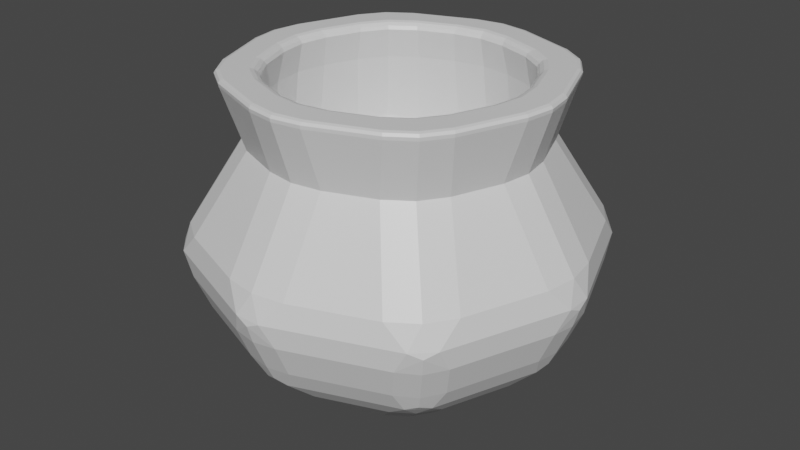 # Source: pot.blend  (saved by Blender 2.93.20; exported with 4.5.12 LTS)
import bpy
from mathutils import Matrix  # noqa: F401  (used for matrix-valued properties, if any)

bpy.ops.wm.read_factory_settings(use_empty=True)
scene = bpy.context.scene
scene.name = 'Scene'

# ---- collections
col_collection = bpy.data.collections.new('Collection'); scene.collection.children.link(col_collection)

# ---- materials (node trees are filled in below, after node groups)
mat_material = bpy.data.materials.new('Material')
mat_material.alpha_threshold = 0.0
mat_material.use_transparent_shadow = False
mat_material.line_color = (0.0, 0.0, 0.0, 1.0)

# ---- material node trees
mat_material.use_nodes = True; mat_material.node_tree.nodes.clear()
_N = mat_material.node_tree.nodes; _L = mat_material.node_tree.links
n0 = _N.new('ShaderNodeOutputMaterial'); n0.name = 'Material Output'; n0.location = (300, 300)
n1 = _N.new('ShaderNodeBsdfPrincipled'); n1.name = 'Principled BSDF'; n1.location = (10, 300)
n1.distribution = 'GGX'
n1.subsurface_method = 'BURLEY'
n1.inputs[2].default_value = 0.4
n1.inputs[3].default_value = 1.45
n1.inputs[27].default_value = (0.0, 0.0, 0.0, 1.0)
n1.inputs[28].default_value = 1.0
_L.new(n1.outputs[0], n0.inputs[0])
n0.is_active_output = True

# ---- world
world_world = bpy.data.worlds.new('World'); scene.world = world_world
world_world.use_nodes = True; world_world.node_tree.nodes.clear()
_N = world_world.node_tree.nodes; _L = world_world.node_tree.links
n0 = _N.new('ShaderNodeOutputWorld'); n0.name = 'World Output'; n0.location = (300, 300)
n1 = _N.new('ShaderNodeBackground'); n1.name = 'Background'; n1.location = (10, 300)
n1.inputs[0].default_value = (0.05088, 0.05088, 0.05088, 1.0)
_L.new(n1.outputs[0], n0.inputs[0])
n0.is_active_output = True
world_world.color = (0.05088, 0.05088, 0.05088)
world_world.use_sun_shadow = False
world_world.sun_shadow_jitter_overblur = 0.0

# ---- meshes
me_cube = bpy.data.meshes.new('Cube')
me_cube.from_pydata([(0.0, 0.0, 0.0), (0.7337, 0.5797, 0.6062), (0.5797, 0.7337, 0.6062), (0.6687, 0.6687, 0.5987), (0.6885, 0.6885, 0.6858), (0.6405, 0.7286, 0.7149), (0.7286, 0.6405, 0.7149), (0.6848, 0.5308, 0.4484), (0.5308, 0.6848, 0.4484), (0.6211, 0.5388, 0.3483), (0.5958, 0.5958, 0.3706), (0.5388, 0.6211, 0.3483), (0.6198, 0.6198, 0.4409), (-0.6848, -0.5308, 0.4484), (-0.5308, -0.6848, 0.4484), (-0.6211, -0.5388, 0.3483), (-0.5958, -0.5958, 0.3706), (-0.5388, -0.6211, 0.3483), (-0.6198, -0.6198, 0.4409), (-0.7337, -0.5797, 0.6062), (-0.5797, -0.7337, 0.6062), (-0.6687, -0.6687, 0.5987), (-0.6885, -0.6885, 0.6858), (-0.6405, -0.7286, 0.7149), (-0.7286, -0.6405, 0.7149), (0.5797, -0.7337, 0.6062), (0.7337, -0.5797, 0.6062), (0.6687, -0.6687, 0.5987), (0.6885, -0.6885, 0.6858), (0.7286, -0.6405, 0.7149), (0.6405, -0.7286, 0.7149), (0.5308, -0.6848, 0.4484), (0.6848, -0.5308, 0.4484), (0.5388, -0.6211, 0.3483), (0.5958, -0.5958, 0.3706), (0.6211, -0.5388, 0.3483), (0.6198, -0.6198, 0.4409), (-0.5797, 0.7337, 0.6062), (-0.7337, 0.5797, 0.6062), (-0.6687, 0.6687, 0.5987), (-0.6885, 0.6885, 0.6858), (-0.7286, 0.6405, 0.7149), (-0.6405, 0.7286, 0.7149), (-0.5308, 0.6848, 0.4484), (-0.6848, 0.5308, 0.4484), (-0.5388, 0.6211, 0.3483), (-0.5958, 0.5958, 0.3706), (-0.6211, 0.5388, 0.3483), (-0.6198, 0.6198, 0.4409), (-0.1112, 0.8437, 0.4484), (0.1112, 0.8437, 0.4484), (-0.05886, 0.8029, 0.3483), (-3.734e-09, 0.8241, 0.3708), (-7.173e-09, 0.8585, 0.4421), (0.05886, 0.8029, 0.3483), (0.1112, 0.9112, 0.6062), (-0.1112, 0.9112, 0.6062), (7.173e-09, 0.9259, 0.5999), (-1.691e-09, 0.9522, 0.6861), (-0.06233, 0.9476, 0.7149), (0.06233, 0.9476, 0.7149), (0.1112, -0.8437, 0.4484), (-0.1112, -0.8437, 0.4484), (0.05886, -0.8029, 0.3483), (3.734e-09, -0.8241, 0.3708), (7.173e-09, -0.8585, 0.4421), (-0.05886, -0.8029, 0.3483), (-0.1112, -0.9112, 0.6062), (0.1112, -0.9112, 0.6062), (-7.173e-09, -0.9259, 0.5999), (1.691e-09, -0.9522, 0.6861), (0.06233, -0.9476, 0.7149), (-0.06233, -0.9476, 0.7149), (0.8437, 0.1112, 0.4484), (0.8437, -0.1112, 0.4484), (0.8029, 0.05886, 0.3483), (0.8241, 3.734e-09, 0.3708), (0.8585, 7.173e-09, 0.4421), (0.8029, -0.05886, 0.3483), (0.9112, -0.1112, 0.6062), (0.9112, 0.1112, 0.6062), (0.9259, -7.173e-09, 0.5999), (0.9522, 1.691e-09, 0.6861), (0.9476, 0.06233, 0.7149), (0.9476, -0.06233, 0.7149), (-0.8437, -0.1112, 0.4484), (-0.8437, 0.1112, 0.4484), (-0.8029, -0.05886, 0.3483), (-0.8241, -3.734e-09, 0.3708), (-0.8585, -7.173e-09, 0.4421), (-0.8029, 0.05886, 0.3483), (-0.9112, 0.1112, 0.6062), (-0.9112, -0.1112, 0.6062), (-0.9259, 7.173e-09, 0.5999), (-0.9522, -1.691e-09, 0.6861), (-0.9476, -0.06233, 0.7149), (-0.9476, 0.06233, 0.7149), (0.5614, 0.3677, 1.215), (0.3677, 0.5614, 1.215), (0.4826, 0.4826, 1.215), (-0.5614, -0.3677, 1.215), (-0.3677, -0.5614, 1.215), (-0.4826, -0.4826, 1.215), (0.3677, -0.5614, 1.215), (0.5614, -0.3677, 1.215), (0.4826, -0.4826, 1.215), (-0.3677, 0.5614, 1.215), (-0.5614, 0.3677, 1.215), (-0.4826, 0.4826, 1.215), (0.1398, 0.6477, 1.215), (-0.1398, 0.6477, 1.215), (7.257e-09, 0.6697, 1.215), (-0.1398, -0.6477, 1.215), (0.1398, -0.6477, 1.215), (-6.482e-09, -0.6697, 1.215), (0.6477, -0.1398, 1.215), (0.6477, 0.1398, 1.215), (0.6697, -7.233e-09, 1.215), (-0.6477, 0.1398, 1.215), (-0.6477, -0.1398, 1.215), (-0.6697, 6.507e-09, 1.215), (-0.1516, 0.5873, 1.355), (0.1516, 0.5873, 1.355), (-6.932e-09, 0.6111, 1.355), (-0.13, -0.13, 0.6361), (0.13, -0.13, 0.6361), (0.13, 0.13, 0.6361), (-0.13, 0.13, 0.6361), (7.451e-09, -0.1543, 0.6093), (5.355e-09, -5.588e-09, 0.5487), (0.1543, 7.451e-09, 0.6093), (9.327e-09, 0.1543, 0.6093), (-0.1543, 9.327e-09, 0.6093), (-0.1517, -0.6321, 1.025), (0.1517, -0.6321, 1.025), (7.946e-12, -0.6559, 1.025), (0.1517, 0.6321, 1.025), (-0.1517, 0.6321, 1.025), (7.946e-12, 0.6559, 1.025), (0.6321, -0.1517, 1.025), (0.6321, 0.1517, 1.025), (0.6559, -7.946e-12, 1.025), (-0.6321, 0.1517, 1.025), (-0.6321, -0.1517, 1.025), (-0.6559, -7.946e-12, 1.025), (-0.5576, -0.3482, 1.025), (-0.3482, -0.5576, 1.025), (-0.4725, -0.4725, 1.025), (0.3482, -0.5576, 1.025), (0.5576, -0.3482, 1.025), (0.4725, -0.4725, 1.025), (-0.3482, 0.5576, 1.025), (-0.5576, 0.3482, 1.025), (-0.4725, 0.4725, 1.025), (0.5576, 0.3482, 1.025), (0.3482, 0.5576, 1.025), (0.4725, 0.4725, 1.025), (-0.3156, 0.5252, 1.355), (-0.5252, 0.3156, 1.355), (-0.4399, 0.4399, 1.355), (-0.5873, -0.1516, 1.355), (-0.5873, 0.1516, 1.355), (-0.6111, -7.969e-09, 1.355), (-0.5252, -0.3156, 1.355), (-0.3156, -0.5252, 1.355), (-0.4399, -0.4399, 1.355), (0.3156, 0.5252, 1.355), (0.5252, 0.3156, 1.355), (0.4399, 0.4399, 1.355), (0.5873, -0.1516, 1.355), (0.5873, 0.1516, 1.355), (0.6111, 6.932e-09, 1.355), (0.5252, -0.3156, 1.355), (0.3156, -0.5252, 1.355), (0.4399, -0.4399, 1.355), (0.1516, -0.5873, 1.355), (-0.1516, -0.5873, 1.355), (7.969e-09, -0.6111, 1.355), (0.5356, 0.7456, 0.8229), (0.7456, 0.5356, 0.8229), (0.7285, 0.6406, 0.715), (0.6406, 0.7285, 0.715), (0.6601, 0.6601, 0.8229), (-0.5356, -0.7456, 0.8229), (-0.7456, -0.5356, 0.8229), (-0.7285, -0.6406, 0.715), (-0.6406, -0.7285, 0.715), (-0.6601, -0.6601, 0.8229), (0.7456, -0.5356, 0.8229), (0.5356, -0.7456, 0.8229), (0.6406, -0.7285, 0.715), (0.7285, -0.6406, 0.715), (0.6601, -0.6601, 0.8229), (-0.7456, 0.5356, 0.8229), (-0.5356, 0.7456, 0.8229), (-0.6406, 0.7285, 0.715), (-0.7285, 0.6406, 0.715), (-0.6601, 0.6601, 0.8229), (-0.1516, 0.891, 0.8229), (0.1516, 0.891, 0.8229), (0.06231, 0.9476, 0.715), (-0.06231, 0.9476, 0.715), (0.0, 0.9148, 0.8229), (0.1516, -0.891, 0.8229), (-0.1516, -0.891, 0.8229), (-0.06231, -0.9476, 0.715), (0.06231, -0.9476, 0.715), (0.0, -0.9148, 0.8229), (0.891, 0.1516, 0.8229), (0.891, -0.1516, 0.8229), (0.9476, -0.06231, 0.715), (0.9476, 0.06231, 0.715), (0.9148, 0.0, 0.8229), (-0.891, -0.1516, 0.8229), (-0.891, 0.1516, 0.8229), (-0.9476, 0.06231, 0.715), (-0.9476, -0.06231, 0.715), (-0.9148, 0.0, 0.8229), (0.0, 0.3139, 0.0), (0.0, -0.3139, 0.0), (-0.3139, 0.0, 0.0), (0.3139, 0.0, 0.0), (0.5831, 0.4269, 0.2611), (0.4269, 0.5831, 0.2611), (0.5388, 0.6182, 0.3452), (0.6182, 0.5388, 0.3452), (0.5195, 0.5195, 0.2611), (-0.5831, -0.4269, 0.2611), (-0.4269, -0.5831, 0.2611), (-0.5388, -0.6182, 0.3452), (-0.6182, -0.5388, 0.3452), (-0.5195, -0.5195, 0.2611), (0.4269, -0.5831, 0.2611), (0.5831, -0.4269, 0.2611), (0.6182, -0.5388, 0.3452), (0.5388, -0.6182, 0.3452), (0.5195, -0.5195, 0.2611), (-0.4269, 0.5831, 0.2611), (-0.5831, 0.4269, 0.2611), (-0.6182, 0.5388, 0.3452), (-0.5388, 0.6182, 0.3452), (-0.5195, 0.5195, 0.2611), (0.1116, 0.7025, 0.2611), (-0.1116, 0.7025, 0.2611), (-0.05622, 0.8003, 0.3443), (0.05622, 0.8003, 0.3443), (0.0, 0.72, 0.2611), (-0.1116, -0.7025, 0.2611), (0.1116, -0.7025, 0.2611), (0.05622, -0.8003, 0.3443), (-0.05622, -0.8003, 0.3443), (0.0, -0.72, 0.2611), (0.7025, -0.1116, 0.2611), (0.7025, 0.1116, 0.2611), (0.8003, 0.05622, 0.3443), (0.8003, -0.05622, 0.3443), (0.72, 0.0, 0.2611), (-0.7025, 0.1116, 0.2611), (-0.7025, -0.1116, 0.2611), (-0.8003, -0.05622, 0.3443), (-0.8003, 0.05622, 0.3443), (-0.72, 0.0, 0.2611), (0.3361, 0.5239, 1.531), (0.3046, 0.4922, 1.497), (0.3226, 0.5103, 1.526), (0.311, 0.4987, 1.514), (0.4922, 0.3046, 1.497), (0.5239, 0.3361, 1.531), (0.4987, 0.311, 1.514), (0.5103, 0.3226, 1.526), (0.4475, 0.4475, 1.531), (0.4159, 0.4159, 1.497), (0.4339, 0.4339, 1.526), (0.4224, 0.4224, 1.514), (0.5239, -0.3361, 1.531), (0.4922, -0.3046, 1.497), (0.5103, -0.3226, 1.526), (0.4987, -0.311, 1.514), (0.3046, -0.4922, 1.497), (0.3361, -0.5239, 1.531), (0.311, -0.4987, 1.514), (0.3226, -0.5103, 1.526), (0.4475, -0.4475, 1.531), (0.4159, -0.4159, 1.497), (0.4339, -0.4339, 1.526), (0.4224, -0.4224, 1.514), (-0.5239, 0.3361, 1.531), (-0.4922, 0.3046, 1.497), (-0.5103, 0.3226, 1.526), (-0.4987, 0.311, 1.514), (-0.3046, 0.4922, 1.497), (-0.3361, 0.5239, 1.531), (-0.311, 0.4987, 1.514), (-0.3226, 0.5103, 1.526), (-0.4475, 0.4475, 1.531), (-0.4159, 0.4159, 1.497), (-0.4339, 0.4339, 1.526), (-0.4224, 0.4224, 1.514), (-0.3361, -0.5239, 1.531), (-0.3046, -0.4922, 1.497), (-0.3226, -0.5103, 1.526), (-0.311, -0.4987, 1.514), (-0.4922, -0.3046, 1.497), (-0.5239, -0.3361, 1.531), (-0.4987, -0.311, 1.514), (-0.5103, -0.3226, 1.526), (-0.4475, -0.4475, 1.531), (-0.4159, -0.4159, 1.497), (-0.4339, -0.4339, 1.526), (-0.4224, -0.4224, 1.514), (0.1356, -0.5999, 1.531), (0.1356, -0.5562, 1.497), (0.1356, -0.5811, 1.526), (0.1356, -0.5652, 1.514), (-0.1356, -0.5562, 1.497), (-0.1356, -0.5999, 1.531), (-0.1356, -0.5652, 1.514), (-0.1356, -0.5811, 1.526), (1.487e-09, -0.5775, 1.497), (-1.388e-11, -0.6211, 1.531), (7.209e-10, -0.5864, 1.514), (1.749e-10, -0.6024, 1.526), (0.1356, 0.5562, 1.497), (0.1356, 0.5999, 1.531), (0.1356, 0.5652, 1.514), (0.1356, 0.5811, 1.526), (-0.1356, 0.5999, 1.531), (-0.1356, 0.5562, 1.497), (-0.1356, 0.5811, 1.526), (-0.1356, 0.5652, 1.514), (-1.388e-11, 0.6211, 1.531), (-1.321e-09, 0.5775, 1.497), (-1.891e-10, 0.6024, 1.526), (-6.831e-10, 0.5864, 1.514), (0.5999, 0.1356, 1.531), (0.5562, 0.1356, 1.497), (0.5811, 0.1356, 1.526), (0.5652, 0.1356, 1.514), (0.5562, -0.1356, 1.497), (0.5999, -0.1356, 1.531), (0.5652, -0.1356, 1.514), (0.5811, -0.1356, 1.526), (0.5775, 4.6e-10, 1.497), (0.6211, -8.468e-10, 1.531), (0.5864, -1.775e-10, 1.514), (0.6024, -6.716e-10, 1.526), (-0.5562, 0.1356, 1.497), (-0.5999, 0.1356, 1.531), (-0.5652, 0.1356, 1.514), (-0.5811, 0.1356, 1.526), (-0.5999, -0.1356, 1.531), (-0.5562, -0.1356, 1.497), (-0.5811, -0.1356, 1.526), (-0.5652, -0.1356, 1.514), (-0.6211, -8.468e-10, 1.531), (-0.5775, -2.348e-09, 1.497), (-0.6024, -1.036e-09, 1.526), (-0.5864, -1.582e-09, 1.514), (0.1356, -0.7401, 1.499), (0.1356, -0.719, 1.531), (0.1356, -0.7424, 1.515), (0.1356, -0.7347, 1.527), (-0.1356, -0.719, 1.531), (-0.1356, -0.7401, 1.499), (-0.1356, -0.7347, 1.527), (-0.1356, -0.7424, 1.515), (-7.744e-10, -0.7614, 1.499), (-2.872e-11, -0.7403, 1.531), (-3.971e-10, -0.7637, 1.515), (-1.371e-10, -0.756, 1.527), (-0.4378, -0.6256, 1.499), (-0.4225, -0.6103, 1.531), (-0.4395, -0.6273, 1.515), (-0.4339, -0.6217, 1.527), (-0.6103, -0.4225, 1.531), (-0.6256, -0.4378, 1.499), (-0.6217, -0.4339, 1.527), (-0.6273, -0.4395, 1.515), (-0.534, -0.534, 1.531), (-0.5492, -0.5492, 1.499), (-0.5453, -0.5453, 1.527), (-0.5509, -0.5509, 1.515), (0.7401, 0.1356, 1.499), (0.719, 0.1356, 1.531), (0.7424, 0.1356, 1.515), (0.7347, 0.1356, 1.527), (0.719, -0.1356, 1.531), (0.7401, -0.1356, 1.499), (0.7347, -0.1356, 1.527), (0.7424, -0.1356, 1.515), (0.7614, -1.569e-09, 1.499), (0.7403, -8.319e-10, 1.531), (0.7637, -1.192e-09, 1.515), (0.756, -9.316e-10, 1.527), (0.6256, -0.4378, 1.499), (0.6103, -0.4225, 1.531), (0.6273, -0.4395, 1.515), (0.6217, -0.4339, 1.527), (0.4225, -0.6103, 1.531), (0.4378, -0.6256, 1.499), (0.4339, -0.6217, 1.527), (0.4395, -0.6273, 1.515), (0.5492, -0.5492, 1.499), (0.534, -0.534, 1.531), (0.5509, -0.5509, 1.515), (0.5453, -0.5453, 1.527), (-0.7401, -0.1356, 1.499), (-0.719, -0.1356, 1.531), (-0.7424, -0.1356, 1.515), (-0.7347, -0.1356, 1.527), (-0.719, 0.1356, 1.531), (-0.7401, 0.1356, 1.499), (-0.7347, 0.1356, 1.527), (-0.7424, 0.1356, 1.515), (-0.7614, -8.624e-11, 1.499), (-0.7403, -8.319e-10, 1.531), (-0.7637, -4.635e-10, 1.515), (-0.756, -7.236e-10, 1.527), (-0.6256, 0.4378, 1.499), (-0.6103, 0.4225, 1.531), (-0.6273, 0.4395, 1.515), (-0.6217, 0.4339, 1.527), (-0.4225, 0.6103, 1.531), (-0.4378, 0.6256, 1.499), (-0.4339, 0.6217, 1.527), (-0.4395, 0.6273, 1.515), (-0.5492, 0.5492, 1.499), (-0.534, 0.534, 1.531), (-0.5509, 0.5509, 1.515), (-0.5453, 0.5453, 1.527), (-0.1356, 0.7401, 1.499), (-0.1356, 0.719, 1.531), (-0.1356, 0.7424, 1.515), (-0.1356, 0.7347, 1.527), (0.1356, 0.719, 1.531), (0.1356, 0.7401, 1.499), (0.1356, 0.7347, 1.527), (0.1356, 0.7424, 1.515), (7.082e-10, 0.7614, 1.499), (-2.872e-11, 0.7403, 1.531), (3.309e-10, 0.7637, 1.515), (7.09e-11, 0.756, 1.527), (0.4378, 0.6256, 1.499), (0.4225, 0.6103, 1.531), (0.4395, 0.6273, 1.515), (0.4339, 0.6217, 1.527), (0.6103, 0.4225, 1.531), (0.6256, 0.4378, 1.499), (0.6217, 0.4339, 1.527), (0.6273, 0.4395, 1.515), (0.5492, 0.5492, 1.499), (0.534, 0.534, 1.531), (0.5509, 0.5509, 1.515), (0.5453, 0.5453, 1.527), (0.1802, 0.2511, 7.163e-09), (0.2511, 0.4073, 0.06099), (0.1961, 0.3096, 0.008171), (0.222, 0.3668, 0.0305), (0.2511, 0.1802, -3.301e-08), (0.4073, 0.2511, 0.06099), (0.3096, 0.1961, 0.008171), (0.3668, 0.222, 0.0305), (0.2222, 0.2222, 6.209e-09), (0.3438, 0.3438, 0.06095), (0.2634, 0.2634, 0.008166), (0.3079, 0.3079, 0.03047), (0.2511, -0.1802, 7.163e-09), (0.4073, -0.2511, 0.06099), (0.3096, -0.1961, 0.008171), (0.3668, -0.222, 0.0305), (0.1802, -0.2511, -3.301e-08), (0.2511, -0.4073, 0.06099), (0.1961, -0.3096, 0.008171), (0.222, -0.3668, 0.0305), (0.2222, -0.2222, 6.209e-09), (0.3438, -0.3438, 0.06095), (0.2634, -0.2634, 0.008166), (0.3079, -0.3079, 0.03047), (-0.2511, 0.1802, 7.163e-09), (-0.4073, 0.2511, 0.06099), (-0.3096, 0.1961, 0.008171), (-0.3668, 0.222, 0.0305), (-0.1802, 0.2511, -3.301e-08), (-0.2511, 0.4073, 0.06099), (-0.1961, 0.3096, 0.008171), (-0.222, 0.3668, 0.0305), (-0.2222, 0.2222, 6.209e-09), (-0.3438, 0.3438, 0.06095), (-0.2634, 0.2634, 0.008166), (-0.3079, 0.3079, 0.03047), (-0.1802, -0.2511, 7.163e-09), (-0.2511, -0.4073, 0.06099), (-0.1961, -0.3096, 0.008171), (-0.222, -0.3668, 0.0305), (-0.2511, -0.1802, -3.301e-08), (-0.4073, -0.2511, 0.06099), (-0.3096, -0.1961, 0.008171), (-0.3668, -0.222, 0.0305), (-0.2222, -0.2222, 6.209e-09), (-0.3438, -0.3438, 0.06095), (-0.2634, -0.2634, 0.008166), (-0.3079, -0.3079, 0.03047), (-0.005007, 0.3171, 0.0), (-0.1116, 0.4602, 0.06102), (-0.05828, 0.3616, 0.008175), (-0.09728, 0.414, 0.03051), (0.1116, 0.4602, 0.06102), (0.005007, 0.3171, 0.0), (0.09728, 0.414, 0.03051), (0.05828, 0.3616, 0.008175), (0.0, 0.4777, 0.06101), (0.0, 0.3175, 0.0), (0.0, 0.4292, 0.0305), (0.0, 0.3706, 0.008173), (0.005007, -0.3171, 0.0), (0.1116, -0.4602, 0.06102), (0.05828, -0.3616, 0.008175), (0.09728, -0.414, 0.03051), (-0.1116, -0.4602, 0.06102), (-0.005007, -0.3171, 0.0), (-0.09728, -0.414, 0.03051), (-0.05828, -0.3616, 0.008175), (0.0, -0.4777, 0.06101), (0.0, -0.3175, 0.0), (0.0, -0.4292, 0.0305), (0.0, -0.3706, 0.008173), (-0.3171, -0.005007, 0.0), (-0.4602, -0.1116, 0.06102), (-0.3616, -0.05828, 0.008175), (-0.414, -0.09728, 0.03051), (-0.4602, 0.1116, 0.06102), (-0.3171, 0.005007, 0.0), (-0.414, 0.09728, 0.03051), (-0.3616, 0.05828, 0.008175), (-0.4777, 0.0, 0.06101), (-0.3175, 0.0, 0.0), (-0.4292, 0.0, 0.0305), (-0.3706, 0.0, 0.008173), (0.3171, 0.005007, 0.0), (0.4602, 0.1116, 0.06102), (0.3616, 0.05828, 0.008175), (0.414, 0.09728, 0.03051), (0.4602, -0.1116, 0.06102), (0.3171, -0.005007, 0.0), (0.414, -0.09728, 0.03051), (0.3616, -0.05828, 0.008175), (0.4777, 0.0, 0.06101), (0.3175, 0.0, 0.0), (0.4292, 0.0, 0.0305), (0.3706, 0.0, 0.008173)], [], [(170, 167, 154, 140), (184, 100, 119, 213), (194, 106, 110, 198), (0, 221, 543, 466, 474, 470, 514, 219), (189, 103, 113, 203), (179, 97, 116, 208), (9, 75, 254, 253, 222, 225), (390, 117, 116, 382), (7, 1, 80, 73), (214, 118, 107, 193), (438, 111, 110, 430), (31, 25, 68, 61), (121, 157, 151, 137), (43, 37, 56, 49), (13, 19, 92, 85), (204, 112, 101, 183), (209, 115, 104, 188), (74, 79, 26, 32), (475, 236, 232, 471), (487, 241, 237, 483), (86, 91, 38, 44), (499, 231, 227, 495), (491, 228, 231, 499), (426, 108, 107, 418), (526, 220, 0, 219, 519, 490, 498, 494), (402, 105, 104, 394), (139, 125, 134, 148, 150, 149), (166, 122, 136, 155), (478, 486, 482, 502, 218, 0, 220, 531), (363, 112, 114, 366), (62, 67, 20, 14), (502, 511, 218), (50, 55, 2, 8), (479, 238, 241, 487), (467, 233, 236, 475), (450, 99, 98, 442), (463, 226, 222, 459), (101, 370, 379, 102), (200, 199, 178, 181, 5, 60), (303, 350, 407, 374), (279, 310, 359, 398), (291, 326, 431, 422), (267, 334, 383, 446), (173, 278, 283, 174), (295, 159, 157, 290), (167, 266, 271, 168), (307, 165, 163, 302), (164, 176, 133, 146), (137, 151, 153, 152, 142, 127), (124, 143, 145, 147, 146, 133), (154, 156, 155, 136, 126, 140), (158, 161, 142, 152), (172, 169, 139, 149), (160, 163, 145, 143), (175, 173, 148, 134), (359, 310, 319, 367), (299, 164, 165, 307), (294, 427, 419, 286), (282, 403, 395, 274), (387, 115, 117, 390), (306, 378, 371, 298), (174, 283, 275, 172), (287, 158, 159, 295), (1, 3, 4, 6), (2, 5, 4, 3), (180, 179, 208, 211, 83, 6), (7, 9, 10, 12), (54, 11, 224, 223, 242, 245), (8, 12, 10, 11), (13, 15, 16, 18), (66, 17, 229, 228, 247, 250), (14, 18, 16, 17), (19, 21, 22, 24), (20, 23, 22, 21), (185, 184, 213, 216, 95, 24), (25, 27, 28, 30), (26, 29, 28, 27), (190, 189, 203, 206, 71, 30), (31, 33, 34, 36), (78, 35, 234, 233, 252, 255), (32, 36, 34, 35), (37, 39, 40, 42), (38, 41, 40, 39), (195, 194, 198, 201, 59, 42), (43, 45, 46, 48), (90, 47, 239, 238, 257, 260), (44, 48, 46, 47), (250, 249, 63, 64, 66), (49, 53, 52, 51), (50, 54, 52, 53), (55, 57, 58, 60), (56, 59, 58, 57), (206, 205, 72, 70, 71), (255, 254, 75, 76, 78), (61, 65, 64, 63), (62, 66, 64, 65), (67, 69, 70, 72), (68, 71, 70, 69), (211, 210, 84, 82, 83), (260, 259, 87, 88, 90), (73, 77, 76, 75), (74, 78, 76, 77), (79, 81, 82, 84), (80, 83, 82, 81), (216, 215, 96, 94, 95), (85, 89, 88, 87), (86, 90, 88, 89), (91, 93, 94, 96), (92, 95, 94, 93), (1, 7, 12, 3), (3, 12, 8, 2), (14, 20, 21, 18), (18, 21, 19, 13), (25, 31, 36, 27), (27, 36, 32, 26), (37, 43, 48, 39), (39, 48, 44, 38), (50, 8, 11, 54), (15, 87, 259, 258, 227, 230), (181, 180, 6, 4, 5), (60, 5, 2, 55), (74, 32, 35, 78), (45, 51, 244, 243, 237, 240), (191, 190, 30, 28, 29), (84, 29, 26, 79), (86, 44, 47, 90), (245, 244, 51, 52, 54), (196, 195, 42, 40, 41), (96, 41, 38, 91), (62, 14, 17, 66), (33, 63, 249, 248, 232, 235), (186, 185, 24, 22, 23), (72, 23, 20, 67), (43, 49, 51, 45), (240, 239, 47, 46, 45), (201, 200, 60, 58, 59), (42, 59, 56, 37), (31, 61, 63, 33), (235, 234, 35, 34, 33), (215, 214, 193, 196, 41, 96), (30, 71, 68, 25), (67, 62, 65, 69), (69, 65, 61, 68), (55, 50, 53, 57), (57, 53, 49, 56), (7, 73, 75, 9), (225, 224, 11, 10, 9), (205, 204, 183, 186, 23, 72), (6, 83, 80, 1), (13, 85, 87, 15), (230, 229, 17, 16, 15), (210, 209, 188, 191, 29, 84), (24, 95, 92, 19), (91, 86, 89, 93), (93, 89, 85, 92), (79, 74, 77, 81), (81, 77, 73, 80), (199, 109, 98, 178), (124, 128, 129, 132), (125, 130, 129, 128), (126, 131, 129, 130), (127, 132, 129, 131), (178, 182, 179, 180, 181), (183, 187, 184, 185, 186), (188, 192, 189, 190, 191), (193, 197, 194, 195, 196), (198, 202, 199, 200, 201), (203, 207, 204, 205, 206), (208, 212, 209, 210, 211), (213, 217, 214, 215, 216), (102, 379, 375, 100), (100, 375, 406, 119), (447, 97, 99, 450), (414, 120, 119, 406), (399, 103, 105, 402), (106, 423, 430, 110), (423, 106, 108, 426), (109, 435, 442, 98), (435, 109, 111, 438), (112, 363, 370, 101), (103, 399, 358, 113), (439, 330, 323, 434), (383, 334, 343, 391), (158, 152, 153, 159), (159, 153, 151, 157), (415, 354, 347, 410), (366, 114, 113, 358), (115, 387, 394, 104), (97, 447, 382, 116), (118, 411, 418, 107), (411, 118, 120, 414), (164, 146, 147, 165), (165, 147, 145, 163), (177, 318, 311, 175), (122, 322, 331, 123), (351, 302, 163, 160), (315, 298, 371, 362), (335, 170, 171, 342), (161, 346, 355, 162), (311, 278, 173, 175), (339, 274, 395, 386), (162, 355, 351, 160), (407, 350, 354, 415), (327, 290, 157, 121), (347, 286, 419, 410), (123, 331, 327, 121), (431, 326, 330, 439), (335, 266, 167, 170), (323, 262, 443, 434), (124, 133, 135, 128), (128, 135, 134, 125), (137, 127, 131, 138), (138, 131, 126, 136), (125, 139, 141, 130), (130, 141, 140, 126), (143, 124, 132, 144), (144, 132, 127, 142), (267, 446, 451, 270), (263, 322, 122, 166), (170, 140, 141, 171), (171, 141, 139, 169), (279, 398, 403, 282), (275, 338, 169, 172), (367, 319, 315, 362), (176, 314, 318, 177), (136, 122, 123, 138), (138, 123, 121, 137), (287, 346, 161, 158), (291, 422, 427, 294), (142, 161, 162, 144), (144, 162, 160, 143), (299, 314, 176, 164), (303, 374, 378, 306), (154, 167, 168, 156), (156, 168, 166, 155), (342, 171, 169, 338), (391, 343, 339, 386), (148, 173, 174, 150), (150, 174, 172, 149), (133, 176, 177, 135), (135, 177, 175, 134), (178, 98, 99, 182), (182, 99, 97, 179), (115, 209, 212, 117), (117, 212, 208, 116), (198, 110, 111, 202), (202, 111, 109, 199), (183, 101, 102, 187), (187, 102, 100, 184), (118, 214, 217, 120), (120, 217, 213, 119), (203, 113, 114, 207), (207, 114, 112, 204), (188, 104, 105, 192), (192, 105, 103, 189), (193, 107, 108, 197), (197, 108, 106, 194), (270, 451, 443, 262), (503, 243, 246, 510), (514, 523, 219), (515, 248, 251, 522), (526, 535, 220), (261, 534, 527, 258), (538, 547, 221), (256, 546, 539, 253), (222, 226, 223, 224, 225), (227, 231, 228, 229, 230), (232, 236, 233, 234, 235), (237, 241, 238, 239, 240), (242, 246, 243, 244, 245), (247, 251, 248, 249, 250), (252, 256, 253, 254, 255), (257, 261, 258, 259, 260), (506, 242, 223, 455), (459, 222, 253, 539), (547, 543, 221), (252, 542, 546, 256), (510, 246, 242, 506), (511, 507, 218), (518, 247, 228, 491), (495, 227, 258, 527), (535, 531, 220), (257, 530, 534, 261), (522, 251, 247, 518), (523, 519, 219), (542, 252, 233, 467), (471, 232, 248, 515), (530, 257, 238, 479), (483, 237, 243, 503), (455, 223, 226, 463), (371, 378, 380, 373), (373, 380, 381, 372), (372, 381, 379, 370), (378, 374, 376, 380), (380, 376, 377, 381), (381, 377, 375, 379), (451, 446, 448, 453), (453, 448, 449, 452), (452, 449, 447, 450), (443, 451, 453, 445), (445, 453, 452, 444), (444, 452, 450, 442), (403, 398, 400, 405), (405, 400, 401, 404), (404, 401, 399, 402), (395, 403, 405, 397), (397, 405, 404, 396), (396, 404, 402, 394), (427, 422, 424, 429), (429, 424, 425, 428), (428, 425, 423, 426), (419, 427, 429, 421), (421, 429, 428, 420), (420, 428, 426, 418), (439, 434, 436, 441), (441, 436, 437, 440), (440, 437, 435, 438), (431, 439, 441, 433), (433, 441, 440, 432), (432, 440, 438, 430), (367, 362, 364, 369), (369, 364, 365, 368), (368, 365, 363, 366), (359, 367, 369, 361), (361, 369, 368, 360), (360, 368, 366, 358), (323, 330, 332, 325), (325, 332, 333, 324), (324, 333, 331, 322), (330, 326, 328, 332), (332, 328, 329, 333), (333, 329, 327, 331), (347, 354, 356, 349), (349, 356, 357, 348), (348, 357, 355, 346), (354, 350, 352, 356), (356, 352, 353, 357), (357, 353, 351, 355), (391, 386, 388, 393), (393, 388, 389, 392), (392, 389, 387, 390), (383, 391, 393, 385), (385, 393, 392, 384), (384, 392, 390, 382), (415, 410, 412, 417), (417, 412, 413, 416), (416, 413, 411, 414), (407, 415, 417, 409), (409, 417, 416, 408), (408, 416, 414, 406), (311, 318, 320, 313), (313, 320, 321, 312), (312, 321, 319, 310), (318, 314, 316, 320), (320, 316, 317, 321), (321, 317, 315, 319), (307, 302, 304, 309), (309, 304, 305, 308), (308, 305, 303, 306), (299, 307, 309, 301), (301, 309, 308, 300), (300, 308, 306, 298), (335, 342, 344, 337), (337, 344, 345, 336), (336, 345, 343, 334), (342, 338, 340, 344), (344, 340, 341, 345), (345, 341, 339, 343), (283, 278, 280, 285), (285, 280, 281, 284), (284, 281, 279, 282), (275, 283, 285, 277), (277, 285, 284, 276), (276, 284, 282, 274), (295, 290, 292, 297), (297, 292, 293, 296), (296, 293, 291, 294), (287, 295, 297, 289), (289, 297, 296, 288), (288, 296, 294, 286), (271, 266, 268, 273), (273, 268, 269, 272), (272, 269, 267, 270), (263, 271, 273, 265), (265, 273, 272, 264), (264, 272, 270, 262), (262, 323, 325, 264), (264, 325, 324, 265), (265, 324, 322, 263), (266, 335, 337, 268), (268, 337, 336, 269), (269, 336, 334, 267), (382, 447, 449, 384), (384, 449, 448, 385), (385, 448, 446, 383), (442, 435, 437, 444), (444, 437, 436, 445), (445, 436, 434, 443), (274, 339, 341, 276), (276, 341, 340, 277), (277, 340, 338, 275), (278, 311, 313, 280), (280, 313, 312, 281), (281, 312, 310, 279), (358, 399, 401, 360), (360, 401, 400, 361), (361, 400, 398, 359), (394, 387, 389, 396), (396, 389, 388, 397), (397, 388, 386, 395), (286, 347, 349, 288), (288, 349, 348, 289), (289, 348, 346, 287), (290, 327, 329, 292), (292, 329, 328, 293), (293, 328, 326, 291), (430, 423, 425, 432), (432, 425, 424, 433), (433, 424, 422, 431), (418, 411, 413, 420), (420, 413, 412, 421), (421, 412, 410, 419), (298, 315, 317, 300), (300, 317, 316, 301), (301, 316, 314, 299), (302, 351, 353, 304), (304, 353, 352, 305), (305, 352, 350, 303), (406, 375, 377, 408), (408, 377, 376, 409), (409, 376, 374, 407), (370, 363, 365, 372), (372, 365, 364, 373), (373, 364, 362, 371), (168, 271, 263, 166), (503, 510, 512, 505), (505, 512, 513, 504), (504, 513, 511, 502), (510, 506, 508, 512), (512, 508, 509, 513), (513, 509, 507, 511), (515, 522, 524, 517), (517, 524, 525, 516), (516, 525, 523, 514), (522, 518, 520, 524), (524, 520, 521, 525), (525, 521, 519, 523), (527, 534, 536, 529), (529, 536, 537, 528), (528, 537, 535, 526), (534, 530, 532, 536), (536, 532, 533, 537), (537, 533, 531, 535), (539, 546, 548, 541), (541, 548, 549, 540), (540, 549, 547, 538), (546, 542, 544, 548), (548, 544, 545, 549), (549, 545, 543, 547), (462, 454, 456, 464), (464, 456, 457, 465), (465, 457, 455, 463), (458, 462, 464, 460), (460, 464, 465, 461), (461, 465, 463, 459), (498, 490, 492, 500), (500, 492, 493, 501), (501, 493, 491, 499), (494, 498, 500, 496), (496, 500, 501, 497), (497, 501, 499, 495), (474, 466, 468, 476), (476, 468, 469, 477), (477, 469, 467, 475), (470, 474, 476, 472), (472, 476, 477, 473), (473, 477, 475, 471), (486, 478, 480, 488), (488, 480, 481, 489), (489, 481, 479, 487), (482, 486, 488, 484), (484, 488, 489, 485), (485, 489, 487, 483), (506, 455, 457, 508), (508, 457, 456, 509), (509, 456, 454, 507), (459, 539, 541, 461), (461, 541, 540, 460), (460, 540, 538, 458), (514, 470, 472, 516), (516, 472, 473, 517), (517, 473, 471, 515), (542, 467, 469, 544), (544, 469, 468, 545), (545, 468, 466, 543), (530, 479, 481, 532), (532, 481, 480, 533), (533, 480, 478, 531), (483, 503, 505, 485), (485, 505, 504, 484), (484, 504, 502, 482), (495, 527, 529, 497), (497, 529, 528, 496), (496, 528, 526, 494), (518, 491, 493, 520), (520, 493, 492, 521), (521, 492, 490, 519), (218, 507, 454, 462, 458, 538, 221, 0)])
_uv = me_cube.uv_layers.new(name='UVMap')
_uv.uv.foreach_set('vector', [0.6569, 0.5965, 0.6597, 0.5657, 0.6598, 0.5639, 0.6568, 0.5984, 0.5134, 0.02768, 0.5625, 0.03455, 0.5625, 0.09061, 0.5134, 0.09745, 0.5134, 0.2777, 0.5625, 0.2846, 0.5625, 0.3406, 0.5134, 0.3475, 0.25, 0.625, 0.3415, 0.625, 0.343, 0.627, 0.3375, 0.6918, 0.3307, 0.7057, 0.3168, 0.7125, 0.252, 0.718, 0.25, 0.7165, 0.5134, 0.7777, 0.5625, 0.7846, 0.5625, 0.8406, 0.5134, 0.8475, 0.5134, 0.5277, 0.5625, 0.5346, 0.5625, 0.5906, 0.5134, 0.5975, 0.4375, 0.5134, 0.4375, 0.612, 0.4369, 0.6125, 0.4231, 0.5992, 0.4231, 0.5262, 0.437, 0.5129, 0.619, 0.625, 0.5625, 0.625, 0.5625, 0.5906, 0.618, 0.5954, 0.4557, 0.5214, 0.4818, 0.5203, 0.4818, 0.6048, 0.4557, 0.6037, 0.5134, 0.1525, 0.5625, 0.1594, 0.5625, 0.2154, 0.5134, 0.2223, 0.6158, 0.375, 0.5625, 0.375, 0.5625, 0.3406, 0.618, 0.3454, 0.4557, 0.7714, 0.4818, 0.7703, 0.4818, 0.8548, 0.4557, 0.8537, 0.7785, 0.5319, 0.8093, 0.5347, 0.8111, 0.5348, 0.7766, 0.5318, 0.4557, 0.2714, 0.4818, 0.2703, 0.4818, 0.3548, 0.4557, 0.3537, 0.4557, 0.0214, 0.4818, 0.02028, 0.4818, 0.1048, 0.4557, 0.1037, 0.5134, 0.9025, 0.5625, 0.9094, 0.5625, 0.9654, 0.5134, 0.9723, 0.5134, 0.6525, 0.5625, 0.6594, 0.5625, 0.7154, 0.5134, 0.7223, 0.4557, 0.6463, 0.4818, 0.6452, 0.4818, 0.7297, 0.4557, 0.7286, 0.3856, 0.75, 0.4205, 0.75, 0.4231, 0.7762, 0.3862, 0.791, 0.3856, 0.25, 0.4205, 0.25, 0.4231, 0.2762, 0.3862, 0.291, 0.4557, 0.1463, 0.4818, 0.1452, 0.4818, 0.2297, 0.4557, 0.2286, 0.3856, 0.0, 0.4205, 0.0, 0.4231, 0.02621, 0.3862, 0.04103, 0.3862, 0.959, 0.4231, 0.9738, 0.4205, 1.0, 0.3856, 1.0, 0.6154, 0.25, 0.5625, 0.25, 0.5625, 0.2154, 0.618, 0.2202, 0.157, 0.627, 0.1585, 0.625, 0.25, 0.625, 0.25, 0.7165, 0.248, 0.718, 0.1832, 0.7125, 0.1693, 0.7057, 0.1625, 0.6918, 0.6154, 0.75, 0.5625, 0.75, 0.5625, 0.7154, 0.618, 0.7202, 0.6568, 0.6516, 0.7305, 0.6445, 0.7234, 0.7182, 0.6889, 0.7152, 0.6638, 0.7112, 0.6598, 0.6861, 0.6907, 0.5347, 0.7215, 0.5319, 0.7234, 0.5318, 0.6889, 0.5348, 0.1625, 0.5582, 0.1693, 0.5443, 0.1832, 0.5375, 0.248, 0.532, 0.25, 0.5335, 0.25, 0.625, 0.1585, 0.625, 0.157, 0.623, 0.618, 0.9046, 0.5625, 0.9094, 0.5625, 0.875, 0.6158, 0.875, 0.4557, 0.8963, 0.4818, 0.8952, 0.4818, 0.9797, 0.4557, 0.9786, 0.248, 0.532, 0.25, 0.5324, 0.25, 0.5335, 0.4557, 0.3963, 0.4818, 0.3952, 0.4818, 0.4797, 0.4557, 0.4786, 0.3862, 0.209, 0.4231, 0.2238, 0.4205, 0.25, 0.3856, 0.25, 0.3862, 0.709, 0.4231, 0.7238, 0.4205, 0.75, 0.3856, 0.75, 0.6154, 0.5, 0.5625, 0.5, 0.5625, 0.4654, 0.618, 0.4702, 0.3856, 0.5, 0.4205, 0.5, 0.4231, 0.5262, 0.3862, 0.541, 0.5625, 0.9654, 0.618, 0.9702, 0.6154, 1.0, 0.5625, 1.0, 0.5, 0.3874, 0.5134, 0.4025, 0.5134, 0.4723, 0.5, 0.487, 0.5, 0.487, 0.5, 0.3874, 0.8466, 0.6925, 0.8491, 0.6521, 0.8691, 0.6536, 0.8685, 0.7144, 0.6825, 0.7216, 0.7229, 0.7241, 0.7214, 0.7441, 0.6606, 0.7435, 0.8175, 0.5284, 0.7771, 0.5259, 0.7786, 0.5059, 0.8394, 0.5065, 0.6534, 0.5575, 0.6509, 0.5979, 0.6309, 0.5964, 0.6315, 0.5356, 0.6907, 0.7153, 0.6893, 0.7152, 0.6622, 0.7128, 0.6622, 0.7128, 0.8378, 0.5372, 0.8378, 0.5372, 0.8093, 0.5347, 0.8107, 0.5348, 0.6597, 0.5657, 0.6598, 0.5643, 0.6622, 0.5372, 0.6622, 0.5372, 0.8378, 0.7128, 0.8378, 0.7128, 0.8403, 0.6843, 0.8402, 0.6857, 0.8093, 0.7153, 0.7785, 0.7181, 0.7766, 0.7182, 0.8111, 0.7152, 0.7766, 0.5318, 0.8111, 0.5348, 0.8362, 0.5388, 0.8402, 0.5639, 0.8432, 0.5984, 0.7695, 0.6055, 0.7695, 0.6445, 0.8432, 0.6516, 0.8402, 0.6861, 0.8362, 0.7112, 0.8111, 0.7152, 0.7766, 0.7182, 0.6598, 0.5639, 0.6638, 0.5388, 0.6889, 0.5348, 0.7234, 0.5318, 0.7305, 0.6055, 0.6568, 0.5984, 0.8403, 0.5657, 0.8431, 0.5965, 0.8432, 0.5984, 0.8402, 0.5639, 0.6597, 0.6843, 0.6569, 0.6535, 0.6568, 0.6516, 0.6598, 0.6861, 0.8431, 0.6535, 0.8403, 0.6843, 0.8402, 0.6861, 0.8432, 0.6516, 0.7215, 0.7181, 0.6907, 0.7153, 0.6889, 0.7152, 0.7234, 0.7182, 0.7214, 0.7441, 0.7229, 0.7241, 0.75, 0.7252, 0.75, 0.7407, 0.8107, 0.7152, 0.8093, 0.7153, 0.8378, 0.7128, 0.8378, 0.7128, 0.8435, 0.5315, 0.8626, 0.5124, 0.8685, 0.5356, 0.8466, 0.5575, 0.6565, 0.7185, 0.6374, 0.7376, 0.6315, 0.7144, 0.6534, 0.6925, 0.618, 0.6546, 0.5625, 0.6594, 0.5625, 0.625, 0.619, 0.625, 0.8435, 0.7185, 0.8626, 0.7376, 0.8394, 0.7435, 0.8175, 0.7216, 0.6622, 0.7128, 0.6622, 0.7128, 0.6598, 0.6857, 0.6597, 0.6843, 0.8402, 0.5643, 0.8403, 0.5657, 0.8378, 0.5372, 0.8378, 0.5372, 0.4818, 0.5203, 0.4789, 0.5, 0.4976, 0.5, 0.5, 0.513, 0.4818, 0.4797, 0.5, 0.487, 0.4976, 0.5, 0.4789, 0.5, 0.5, 0.513, 0.5134, 0.5277, 0.5134, 0.5975, 0.5, 0.6126, 0.5, 0.6126, 0.5, 0.513, 0.4557, 0.5214, 0.4375, 0.5134, 0.4386, 0.5, 0.4527, 0.5, 0.4375, 0.388, 0.4375, 0.4866, 0.437, 0.4871, 0.4231, 0.4738, 0.4231, 0.4008, 0.4369, 0.3875, 0.4557, 0.4786, 0.4527, 0.5, 0.4386, 0.5, 0.4375, 0.4866, 0.4557, 0.0214, 0.4375, 0.01339, 0.4375, 0.001432, 0.4527, 0.0, 0.4375, 0.888, 0.4375, 0.9866, 0.437, 0.9871, 0.4231, 0.9738, 0.4231, 0.9008, 0.4369, 0.8875, 0.4557, 0.9786, 0.4527, 1.0, 0.4408, 1.0, 0.4375, 0.9866, 0.4818, 0.02028, 0.4789, 0.0, 0.4927, 0.0, 0.5, 0.01296, 0.4818, 0.9797, 0.5, 0.987, 0.5, 0.9966, 0.4789, 1.0, 0.5, 0.01295, 0.5134, 0.02768, 0.5134, 0.09745, 0.5, 0.1126, 0.5, 0.1126, 0.5, 0.01296, 0.4818, 0.7703, 0.4789, 0.75, 0.4976, 0.75, 0.5, 0.763, 0.4818, 0.7297, 0.5, 0.737, 0.4976, 0.75, 0.4789, 0.75, 0.5, 0.763, 0.5134, 0.7777, 0.5134, 0.8475, 0.5, 0.8626, 0.5, 0.8626, 0.5, 0.763, 0.4557, 0.7714, 0.4375, 0.7634, 0.4386, 0.75, 0.4527, 0.75, 0.4375, 0.638, 0.4375, 0.7366, 0.437, 0.7371, 0.4231, 0.7238, 0.4231, 0.6508, 0.4369, 0.6375, 0.4557, 0.7286, 0.4527, 0.75, 0.4386, 0.75, 0.4375, 0.7366, 0.4818, 0.2703, 0.4789, 0.25, 0.4976, 0.25, 0.5, 0.263, 0.4818, 0.2297, 0.5, 0.237, 0.4976, 0.25, 0.4789, 0.25, 0.5, 0.263, 0.5134, 0.2777, 0.5134, 0.3475, 0.5, 0.3626, 0.5, 0.3626, 0.5, 0.263, 0.4557, 0.2714, 0.4375, 0.2634, 0.4386, 0.25, 0.4527, 0.25, 0.4375, 0.138, 0.4375, 0.2366, 0.437, 0.2371, 0.4231, 0.2238, 0.4231, 0.1508, 0.4369, 0.1375, 0.4557, 0.2286, 0.4527, 0.25, 0.4386, 0.25, 0.4375, 0.2366, 0.4329, 0.8895, 0.4369, 0.8625, 0.4375, 0.862, 0.4387, 0.875, 0.4334, 0.8901, 0.4557, 0.3537, 0.4531, 0.375, 0.4387, 0.375, 0.4375, 0.362, 0.4557, 0.3963, 0.4375, 0.388, 0.4387, 0.375, 0.4531, 0.375, 0.4818, 0.3952, 0.4793, 0.375, 0.4977, 0.375, 0.5, 0.3874, 0.4818, 0.3548, 0.5, 0.3626, 0.4977, 0.375, 0.4793, 0.375, 0.5024, 0.8637, 0.5, 0.8874, 0.5, 0.8874, 0.4977, 0.875, 0.5024, 0.8637, 0.4329, 0.6395, 0.4369, 0.6125, 0.4375, 0.612, 0.4387, 0.625, 0.4334, 0.6401, 0.4557, 0.8537, 0.4531, 0.875, 0.4387, 0.875, 0.4375, 0.862, 0.4557, 0.8963, 0.4375, 0.888, 0.4387, 0.875, 0.4531, 0.875, 0.4818, 0.8952, 0.4793, 0.875, 0.4977, 0.875, 0.5, 0.8874, 0.4818, 0.8548, 0.5, 0.8626, 0.4977, 0.875, 0.4793, 0.875, 0.5024, 0.6137, 0.5, 0.6374, 0.5, 0.6374, 0.4977, 0.625, 0.5024, 0.6137, 0.4329, 0.1395, 0.4369, 0.1125, 0.4375, 0.112, 0.4387, 0.125, 0.4334, 0.1401, 0.4557, 0.6037, 0.4531, 0.625, 0.4387, 0.625, 0.4375, 0.612, 0.4557, 0.6463, 0.4375, 0.638, 0.4387, 0.625, 0.4531, 0.625, 0.4818, 0.6452, 0.4793, 0.625, 0.4977, 0.625, 0.5, 0.6374, 0.4818, 0.6048, 0.5, 0.6126, 0.4977, 0.625, 0.4793, 0.625, 0.5024, 0.1137, 0.5, 0.1374, 0.5, 0.1374, 0.4977, 0.125, 0.5024, 0.1137, 0.4557, 0.1037, 0.4531, 0.125, 0.4387, 0.125, 0.4375, 0.112, 0.4557, 0.1463, 0.4375, 0.138, 0.4387, 0.125, 0.4531, 0.125, 0.4818, 0.1452, 0.4793, 0.125, 0.4977, 0.125, 0.5, 0.1374, 0.4818, 0.1048, 0.5, 0.1126, 0.4977, 0.125, 0.4793, 0.125, 0.4818, 0.5203, 0.4557, 0.5214, 0.4527, 0.5, 0.4789, 0.5, 0.4789, 0.5, 0.4527, 0.5, 0.4557, 0.4786, 0.4818, 0.4797, 0.4557, 0.9786, 0.4818, 0.9797, 0.4789, 1.0, 0.4527, 1.0, 0.4527, 0.0, 0.4789, 0.0, 0.4818, 0.02028, 0.4557, 0.0214, 0.4818, 0.7703, 0.4557, 0.7714, 0.4527, 0.75, 0.4789, 0.75, 0.4789, 0.75, 0.4527, 0.75, 0.4557, 0.7286, 0.4818, 0.7297, 0.4818, 0.2703, 0.4557, 0.2714, 0.4527, 0.25, 0.4789, 0.25, 0.4789, 0.25, 0.4527, 0.25, 0.4557, 0.2286, 0.4818, 0.2297, 0.4557, 0.3963, 0.4557, 0.4786, 0.4375, 0.4866, 0.4375, 0.388, 0.4375, 0.01339, 0.4375, 0.112, 0.4369, 0.1125, 0.4231, 0.09919, 0.4231, 0.02621, 0.437, 0.01292, 0.5028, 0.4893, 0.5, 0.513, 0.5, 0.513, 0.4976, 0.5, 0.5028, 0.4893, 0.5, 0.3874, 0.5, 0.487, 0.4818, 0.4797, 0.4818, 0.3952, 0.4557, 0.6463, 0.4557, 0.7286, 0.4375, 0.7366, 0.4375, 0.638, 0.4375, 0.2634, 0.4375, 0.362, 0.4369, 0.3625, 0.4231, 0.3492, 0.4231, 0.2762, 0.437, 0.2629, 0.5028, 0.7393, 0.5, 0.763, 0.5, 0.763, 0.4976, 0.75, 0.5028, 0.7393, 0.5, 0.6374, 0.5, 0.737, 0.4818, 0.7297, 0.4818, 0.6452, 0.4557, 0.1463, 0.4557, 0.2286, 0.4375, 0.2366, 0.4375, 0.138, 0.4329, 0.3895, 0.4369, 0.3625, 0.4375, 0.362, 0.4387, 0.375, 0.4334, 0.3901, 0.5028, 0.2393, 0.5, 0.263, 0.5, 0.263, 0.4976, 0.25, 0.5028, 0.2393, 0.5, 0.1374, 0.5, 0.237, 0.4818, 0.2297, 0.4818, 0.1452, 0.4557, 0.8963, 0.4557, 0.9786, 0.4375, 0.9866, 0.4375, 0.888, 0.4375, 0.7634, 0.4375, 0.862, 0.4369, 0.8625, 0.4231, 0.8492, 0.4231, 0.7762, 0.437, 0.7629, 0.5028, -0.01069, 0.5, 0.01295, 0.5, 0.01296, 0.5, 0.003444, 0.5028, -0.01069, 0.5, 0.8874, 0.5, 0.987, 0.4818, 0.9797, 0.4818, 0.8952, 0.4557, 0.2714, 0.4557, 0.3537, 0.4375, 0.362, 0.4375, 0.2634, 0.4324, 0.2641, 0.437, 0.2371, 0.4375, 0.2366, 0.4386, 0.25, 0.4327, 0.2646, 0.5024, 0.3637, 0.5, 0.3874, 0.5, 0.3874, 0.4977, 0.375, 0.5024, 0.3637, 0.5, 0.263, 0.5, 0.3626, 0.4818, 0.3548, 0.4818, 0.2703, 0.4557, 0.7714, 0.4557, 0.8537, 0.4375, 0.862, 0.4375, 0.7634, 0.4324, 0.7641, 0.437, 0.7371, 0.4375, 0.7366, 0.4386, 0.75, 0.4327, 0.7646, 0.5, 0.1374, 0.5134, 0.1525, 0.5134, 0.2223, 0.5, 0.237, 0.5, 0.237, 0.5, 0.1374, 0.5, 0.763, 0.5, 0.8626, 0.4818, 0.8548, 0.4818, 0.7703, 0.4818, 0.8952, 0.4557, 0.8963, 0.4531, 0.875, 0.4793, 0.875, 0.4793, 0.875, 0.4531, 0.875, 0.4557, 0.8537, 0.4818, 0.8548, 0.4818, 0.3952, 0.4557, 0.3963, 0.4531, 0.375, 0.4793, 0.375, 0.4793, 0.375, 0.4531, 0.375, 0.4557, 0.3537, 0.4818, 0.3548, 0.4557, 0.5214, 0.4557, 0.6037, 0.4375, 0.612, 0.4375, 0.5134, 0.4324, 0.5141, 0.437, 0.4871, 0.4375, 0.4866, 0.4386, 0.5, 0.4327, 0.5146, 0.5, 0.8874, 0.5134, 0.9025, 0.5134, 0.9723, 0.5, 0.987, 0.5, 0.987, 0.5, 0.8874, 0.5, 0.513, 0.5, 0.6126, 0.4818, 0.6048, 0.4818, 0.5203, 0.4557, 0.0214, 0.4557, 0.1037, 0.4375, 0.112, 0.4375, 0.01339, 0.4324, 1.014, 0.437, 0.9871, 0.4375, 0.9866, 0.4375, 0.9986, 0.4327, 1.015, 0.5, 0.6374, 0.5134, 0.6525, 0.5134, 0.7223, 0.5, 0.737, 0.5, 0.737, 0.5, 0.6374, 0.5, 0.01296, 0.5, 0.1126, 0.4818, 0.1048, 0.4818, 0.02028, 0.4818, 0.1452, 0.4557, 0.1463, 0.4531, 0.125, 0.4793, 0.125, 0.4793, 0.125, 0.4531, 0.125, 0.4557, 0.1037, 0.4818, 0.1048, 0.4818, 0.6452, 0.4557, 0.6463, 0.4531, 0.625, 0.4793, 0.625, 0.4793, 0.625, 0.4531, 0.625, 0.4557, 0.6037, 0.4818, 0.6048, 0.5134, 0.4025, 0.5625, 0.4094, 0.5625, 0.4654, 0.5134, 0.4723, 0.7695, 0.6445, 0.75, 0.6511, 0.75, 0.625, 0.7761, 0.625, 0.7305, 0.6445, 0.7239, 0.625, 0.75, 0.625, 0.75, 0.6511, 0.7305, 0.6055, 0.75, 0.5989, 0.75, 0.625, 0.7239, 0.625, 0.7695, 0.6055, 0.7761, 0.625, 0.75, 0.625, 0.75, 0.5989, 0.5172, 0.4726, 0.5133, 0.5002, 0.5052, 0.508, 0.5, 0.513, 0.5028, 0.4893, 0.5158, -0.02933, 0.5133, 0.0001526, 0.5052, 0.007959, 0.5, 0.01295, 0.5028, -0.01069, 0.5172, 0.7226, 0.5133, 0.7502, 0.5052, 0.758, 0.5, 0.763, 0.5028, 0.7393, 0.5172, 0.2226, 0.5133, 0.2502, 0.5052, 0.258, 0.5, 0.263, 0.5028, 0.2393, 0.5134, 0.3475, 0.5149, 0.3732, 0.5184, 0.3997, 0.5, 0.3874, 0.5024, 0.3637, 0.5134, 0.8475, 0.5149, 0.8732, 0.5184, 0.8997, 0.5, 0.8874, 0.5024, 0.8637, 0.5134, 0.5975, 0.5149, 0.6232, 0.5184, 0.6497, 0.5, 0.6374, 0.5024, 0.6137, 0.5134, 0.09745, 0.5149, 0.1232, 0.5184, 0.1497, 0.5, 0.1374, 0.5024, 0.1137, 0.5625, 0.0, 0.6154, 0.0, 0.618, 0.02975, 0.5625, 0.03455, 0.5625, 0.03455, 0.618, 0.02975, 0.618, 0.09538, 0.5625, 0.09061, 0.618, 0.5298, 0.5625, 0.5346, 0.5625, 0.5, 0.6154, 0.5, 0.6158, 0.125, 0.5625, 0.125, 0.5625, 0.09061, 0.618, 0.09538, 0.618, 0.7798, 0.5625, 0.7846, 0.5625, 0.75, 0.6154, 0.75, 0.5625, 0.2846, 0.618, 0.2798, 0.618, 0.3454, 0.5625, 0.3406, 0.618, 0.2798, 0.5625, 0.2846, 0.5625, 0.25, 0.6154, 0.25, 0.5625, 0.4094, 0.618, 0.4046, 0.618, 0.4702, 0.5625, 0.4654, 0.618, 0.4046, 0.5625, 0.4094, 0.5625, 0.375, 0.6158, 0.375, 0.5625, 0.9094, 0.618, 0.9046, 0.618, 0.9702, 0.5625, 0.9654, 0.5625, 0.7846, 0.618, 0.7798, 0.618, 0.8454, 0.5625, 0.8406, 0.75, 0.5093, 0.75, 0.5248, 0.7229, 0.5259, 0.7214, 0.5059, 0.6309, 0.5964, 0.6509, 0.5979, 0.6492, 0.625, 0.6314, 0.625, 0.8403, 0.5657, 0.8402, 0.5639, 0.8362, 0.5388, 0.8378, 0.5372, 0.8378, 0.5372, 0.8362, 0.5388, 0.8111, 0.5348, 0.8093, 0.5347, 0.8657, 0.625, 0.8502, 0.625, 0.8491, 0.5979, 0.8691, 0.5964, 0.6158, 0.875, 0.5625, 0.875, 0.5625, 0.8406, 0.618, 0.8454, 0.5625, 0.6594, 0.618, 0.6546, 0.618, 0.7202, 0.5625, 0.7154, 0.5625, 0.5346, 0.618, 0.5298, 0.618, 0.5954, 0.5625, 0.5906, 0.5625, 0.1594, 0.618, 0.1546, 0.618, 0.2202, 0.5625, 0.2154, 0.618, 0.1546, 0.5625, 0.1594, 0.5625, 0.125, 0.6158, 0.125, 0.8093, 0.7153, 0.8111, 0.7152, 0.8362, 0.7112, 0.8378, 0.7128, 0.8378, 0.7128, 0.8362, 0.7112, 0.8402, 0.6861, 0.8403, 0.6843, 0.75, 0.7206, 0.75, 0.7206, 0.723, 0.7182, 0.7215, 0.7181, 0.7215, 0.5319, 0.723, 0.5318, 0.75, 0.5294, 0.75, 0.5294, 0.8432, 0.652, 0.8402, 0.6857, 0.8403, 0.6843, 0.8431, 0.6535, 0.7771, 0.7241, 0.8175, 0.7216, 0.8394, 0.7435, 0.7786, 0.7441, 0.6568, 0.598, 0.6569, 0.5965, 0.6544, 0.625, 0.6544, 0.625, 0.8431, 0.5965, 0.8432, 0.598, 0.8456, 0.625, 0.8456, 0.625, 0.723, 0.7182, 0.6893, 0.7152, 0.6907, 0.7153, 0.7215, 0.7181, 0.6509, 0.6521, 0.6534, 0.6925, 0.6315, 0.7144, 0.6309, 0.6536, 0.8456, 0.625, 0.8456, 0.625, 0.8432, 0.652, 0.8431, 0.6535, 0.8691, 0.6536, 0.8491, 0.6521, 0.8502, 0.625, 0.8657, 0.625, 0.777, 0.5318, 0.8107, 0.5348, 0.8093, 0.5347, 0.7785, 0.5319, 0.8491, 0.5979, 0.8466, 0.5575, 0.8685, 0.5356, 0.8691, 0.5964, 0.75, 0.5294, 0.75, 0.5294, 0.777, 0.5318, 0.7785, 0.5319, 0.7786, 0.5059, 0.7771, 0.5259, 0.75, 0.5248, 0.75, 0.5093, 0.6568, 0.598, 0.6598, 0.5643, 0.6597, 0.5657, 0.6569, 0.5965, 0.7229, 0.5259, 0.6825, 0.5284, 0.6606, 0.5065, 0.7214, 0.5059, 0.7695, 0.6445, 0.7766, 0.7182, 0.75, 0.7193, 0.75, 0.6511, 0.75, 0.6511, 0.75, 0.7193, 0.7234, 0.7182, 0.7305, 0.6445, 0.7766, 0.5318, 0.7695, 0.6055, 0.75, 0.5989, 0.75, 0.5307, 0.75, 0.5307, 0.75, 0.5989, 0.7305, 0.6055, 0.7234, 0.5318, 0.7305, 0.6445, 0.6568, 0.6516, 0.6557, 0.625, 0.7239, 0.625, 0.7239, 0.625, 0.6557, 0.625, 0.6568, 0.5984, 0.7305, 0.6055, 0.8432, 0.6516, 0.7695, 0.6445, 0.7761, 0.625, 0.8443, 0.625, 0.8443, 0.625, 0.7761, 0.625, 0.7695, 0.6055, 0.8432, 0.5984, 0.6534, 0.5575, 0.6315, 0.5356, 0.6374, 0.5124, 0.6565, 0.5315, 0.6893, 0.5348, 0.723, 0.5318, 0.7215, 0.5319, 0.6907, 0.5347, 0.6569, 0.5965, 0.6568, 0.5984, 0.6557, 0.625, 0.6544, 0.625, 0.6544, 0.625, 0.6557, 0.625, 0.6568, 0.6516, 0.6569, 0.6535, 0.6825, 0.7216, 0.6606, 0.7435, 0.6374, 0.7376, 0.6565, 0.7185, 0.6598, 0.6857, 0.6568, 0.652, 0.6569, 0.6535, 0.6597, 0.6843, 0.75, 0.7407, 0.75, 0.7252, 0.7771, 0.7241, 0.7786, 0.7441, 0.7785, 0.7181, 0.777, 0.7182, 0.75, 0.7206, 0.75, 0.7206, 0.7234, 0.5318, 0.7215, 0.5319, 0.75, 0.5294, 0.75, 0.5307, 0.75, 0.5307, 0.75, 0.5294, 0.7785, 0.5319, 0.7766, 0.5318, 0.8402, 0.5643, 0.8432, 0.598, 0.8431, 0.5965, 0.8403, 0.5657, 0.8175, 0.5284, 0.8394, 0.5065, 0.8626, 0.5124, 0.8435, 0.5315, 0.8432, 0.5984, 0.8431, 0.5965, 0.8456, 0.625, 0.8443, 0.625, 0.8443, 0.625, 0.8456, 0.625, 0.8431, 0.6535, 0.8432, 0.6516, 0.8107, 0.7152, 0.777, 0.7182, 0.7785, 0.7181, 0.8093, 0.7153, 0.8466, 0.6925, 0.8685, 0.7144, 0.8626, 0.7376, 0.8435, 0.7185, 0.6598, 0.5639, 0.6597, 0.5657, 0.6622, 0.5372, 0.6638, 0.5388, 0.6638, 0.5388, 0.6622, 0.5372, 0.6907, 0.5347, 0.6889, 0.5348, 0.6544, 0.625, 0.6544, 0.625, 0.6569, 0.6535, 0.6568, 0.652, 0.6314, 0.625, 0.6492, 0.625, 0.6509, 0.6521, 0.6309, 0.6536, 0.6889, 0.7152, 0.6907, 0.7153, 0.6622, 0.7128, 0.6638, 0.7112, 0.6638, 0.7112, 0.6622, 0.7128, 0.6597, 0.6843, 0.6598, 0.6861, 0.7766, 0.7182, 0.7785, 0.7181, 0.75, 0.7206, 0.75, 0.7193, 0.75, 0.7193, 0.75, 0.7206, 0.7215, 0.7181, 0.7234, 0.7182, 0.5134, 0.4723, 0.5625, 0.4654, 0.5625, 0.5, 0.5154, 0.5, 0.5154, 0.5, 0.5625, 0.5, 0.5625, 0.5346, 0.5134, 0.5277, 0.5625, 0.6594, 0.5134, 0.6525, 0.5151, 0.625, 0.5625, 0.625, 0.5625, 0.625, 0.5151, 0.625, 0.5134, 0.5975, 0.5625, 0.5906, 0.5134, 0.3475, 0.5625, 0.3406, 0.5625, 0.375, 0.5151, 0.375, 0.5151, 0.375, 0.5625, 0.375, 0.5625, 0.4094, 0.5134, 0.4025, 0.5134, 0.9723, 0.5625, 0.9654, 0.5625, 1.0, 0.5154, 1.0, 0.5154, 0.0, 0.5625, 0.0, 0.5625, 0.03455, 0.5134, 0.02768, 0.5625, 0.1594, 0.5134, 0.1525, 0.5151, 0.125, 0.5625, 0.125, 0.5625, 0.125, 0.5151, 0.125, 0.5134, 0.09745, 0.5625, 0.09061, 0.5134, 0.8475, 0.5625, 0.8406, 0.5625, 0.875, 0.5151, 0.875, 0.5151, 0.875, 0.5625, 0.875, 0.5625, 0.9094, 0.5134, 0.9025, 0.5134, 0.7223, 0.5625, 0.7154, 0.5625, 0.75, 0.5154, 0.75, 0.5154, 0.75, 0.5625, 0.75, 0.5625, 0.7846, 0.5134, 0.7777, 0.5134, 0.2223, 0.5625, 0.2154, 0.5625, 0.25, 0.5154, 0.25, 0.5154, 0.25, 0.5625, 0.25, 0.5625, 0.2846, 0.5134, 0.2777, 0.6565, 0.5315, 0.6374, 0.5124, 0.6606, 0.5065, 0.6825, 0.5284, 0.3862, 0.3346, 0.4231, 0.3492, 0.4209, 0.375, 0.3857, 0.375, 0.2517, 0.7172, 0.25, 0.7176, 0.25, 0.7165, 0.3862, 0.8346, 0.4231, 0.8492, 0.4209, 0.875, 0.3857, 0.875, 0.157, 0.627, 0.1574, 0.625, 0.1585, 0.625, 0.4209, 0.125, 0.3857, 0.125, 0.3862, 0.08459, 0.4231, 0.09919, 0.343, 0.623, 0.3428, 0.6249, 0.3415, 0.625, 0.4209, 0.625, 0.3857, 0.625, 0.3862, 0.5846, 0.4231, 0.5992, 0.4148, 0.528, 0.4205, 0.5, 0.4231, 0.4738, 0.4231, 0.4937, 0.4231, 0.5, 0.4231, 0.02621, 0.4205, 0.0, 0.4187, 0.0, 0.4231, 0.0, 0.4231, 0.006257, 0.4231, 0.7762, 0.4205, 0.75, 0.4187, 0.75, 0.4231, 0.75, 0.4231, 0.7563, 0.4148, 0.278, 0.4205, 0.25, 0.4231, 0.2238, 0.4231, 0.2437, 0.4231, 0.25, 0.4159, 0.4043, 0.4209, 0.375, 0.4231, 0.3492, 0.4231, 0.3679, 0.4231, 0.375, 0.4231, 0.9008, 0.4209, 0.875, 0.4193, 0.875, 0.4231, 0.875, 0.4231, 0.8821, 0.4231, 0.6508, 0.4209, 0.625, 0.4193, 0.625, 0.4231, 0.625, 0.4231, 0.6321, 0.4159, 0.1543, 0.4209, 0.125, 0.4231, 0.09919, 0.4231, 0.1179, 0.4231, 0.125, 0.3862, 0.4154, 0.4231, 0.4008, 0.4231, 0.4738, 0.3862, 0.459, 0.3862, 0.541, 0.4231, 0.5262, 0.4231, 0.5992, 0.3862, 0.5846, 0.3428, 0.6249, 0.3427, 0.6261, 0.3415, 0.625, 0.4231, 0.6508, 0.3862, 0.6654, 0.3857, 0.625, 0.4209, 0.625, 0.3857, 0.375, 0.4209, 0.375, 0.4231, 0.4008, 0.3862, 0.4154, 0.25, 0.5324, 0.25, 0.5325, 0.25, 0.5335, 0.3862, 0.9154, 0.4231, 0.9008, 0.4231, 0.9738, 0.3862, 0.959, 0.3862, 0.04103, 0.4231, 0.02621, 0.4231, 0.09919, 0.3862, 0.08459, 0.1574, 0.625, 0.1575, 0.625, 0.1585, 0.625, 0.4231, 0.1508, 0.3862, 0.1654, 0.3857, 0.125, 0.4209, 0.125, 0.3857, 0.875, 0.4209, 0.875, 0.4231, 0.9008, 0.3862, 0.9154, 0.25, 0.7176, 0.248, 0.718, 0.25, 0.7165, 0.3862, 0.6654, 0.4231, 0.6508, 0.4231, 0.7238, 0.3862, 0.709, 0.3862, 0.791, 0.4231, 0.7762, 0.4231, 0.8492, 0.3862, 0.8346, 0.3862, 0.1654, 0.4231, 0.1508, 0.4231, 0.2238, 0.3862, 0.209, 0.3862, 0.291, 0.4231, 0.2762, 0.4231, 0.3492, 0.3862, 0.3346, 0.3862, 0.459, 0.4231, 0.4738, 0.4205, 0.5, 0.3856, 0.5, 0.8394, 0.7435, 0.8626, 0.7376, 0.8652, 0.7402, 0.8423, 0.7464, 0.625, 0.9708, 0.6221, 0.9992, 0.6184, 0.9998, 0.6211, 0.9703, 0.6211, 0.9703, 0.6184, 0.9998, 0.6154, 1.0, 0.618, 0.9702, 0.8626, 0.7376, 0.8685, 0.7144, 0.8714, 0.7173, 0.8652, 0.7402, 0.6221, 0.0007896, 0.625, 0.02915, 0.6211, 0.02965, 0.6184, 0.0001641, 0.6184, 0.0001641, 0.6211, 0.02965, 0.618, 0.02975, 0.6154, 0.0, 0.6374, 0.5124, 0.6315, 0.5356, 0.6286, 0.5327, 0.6348, 0.5098, 0.6221, 0.5008, 0.625, 0.5292, 0.6211, 0.5297, 0.6184, 0.5002, 0.6184, 0.5002, 0.6211, 0.5297, 0.618, 0.5298, 0.6154, 0.5, 0.6606, 0.5065, 0.6374, 0.5124, 0.6348, 0.5098, 0.6577, 0.5036, 0.625, 0.4708, 0.6221, 0.4992, 0.6184, 0.4998, 0.6211, 0.4703, 0.6211, 0.4703, 0.6184, 0.4998, 0.6154, 0.5, 0.618, 0.4702, 0.6374, 0.7376, 0.6606, 0.7435, 0.6577, 0.7464, 0.6348, 0.7402, 0.6221, 0.7508, 0.625, 0.7792, 0.6211, 0.7797, 0.6184, 0.7502, 0.6184, 0.7502, 0.6211, 0.7797, 0.618, 0.7798, 0.6154, 0.75, 0.6315, 0.7144, 0.6374, 0.7376, 0.6348, 0.7402, 0.6286, 0.7173, 0.625, 0.7208, 0.6221, 0.7492, 0.6184, 0.7498, 0.6211, 0.7203, 0.6211, 0.7203, 0.6184, 0.7498, 0.6154, 0.75, 0.618, 0.7202, 0.8626, 0.5124, 0.8394, 0.5065, 0.8423, 0.5036, 0.8652, 0.5098, 0.6221, 0.2508, 0.625, 0.2792, 0.6211, 0.2797, 0.6184, 0.2502, 0.6184, 0.2502, 0.6211, 0.2797, 0.618, 0.2798, 0.6154, 0.25, 0.8685, 0.5356, 0.8626, 0.5124, 0.8652, 0.5098, 0.8714, 0.5327, 0.625, 0.2208, 0.6221, 0.2492, 0.6184, 0.2498, 0.6211, 0.2203, 0.6211, 0.2203, 0.6184, 0.2498, 0.6154, 0.25, 0.618, 0.2202, 0.75, 0.5093, 0.7214, 0.5059, 0.7212, 0.5033, 0.75, 0.5072, 0.6226, 0.3756, 0.625, 0.404, 0.6211, 0.4045, 0.6188, 0.3751, 0.6188, 0.3751, 0.6211, 0.4045, 0.618, 0.4046, 0.6158, 0.375, 0.7786, 0.5059, 0.75, 0.5093, 0.75, 0.5072, 0.7788, 0.5033, 0.625, 0.346, 0.6226, 0.3744, 0.6188, 0.3749, 0.6211, 0.3455, 0.6211, 0.3455, 0.6188, 0.3749, 0.6158, 0.375, 0.618, 0.3454, 0.75, 0.7407, 0.7786, 0.7441, 0.7788, 0.7467, 0.75, 0.7428, 0.6226, 0.8756, 0.625, 0.904, 0.6211, 0.9045, 0.6188, 0.8751, 0.6188, 0.8751, 0.6211, 0.9045, 0.618, 0.9046, 0.6158, 0.875, 0.7214, 0.7441, 0.75, 0.7407, 0.75, 0.7428, 0.7212, 0.7467, 0.625, 0.846, 0.6226, 0.8744, 0.6188, 0.8749, 0.6211, 0.8455, 0.6211, 0.8455, 0.6188, 0.8749, 0.6158, 0.875, 0.618, 0.8454, 0.7229, 0.5259, 0.75, 0.5248, 0.75, 0.5273, 0.7231, 0.529, 0.7231, 0.529, 0.75, 0.5273, 0.75, 0.5294, 0.7234, 0.5318, 0.7234, 0.5318, 0.75, 0.5294, 0.75, 0.5294, 0.723, 0.5318, 0.75, 0.5248, 0.7771, 0.5259, 0.7769, 0.529, 0.75, 0.5273, 0.75, 0.5273, 0.7769, 0.529, 0.7766, 0.5318, 0.75, 0.5294, 0.75, 0.5294, 0.7766, 0.5318, 0.777, 0.5318, 0.75, 0.5294, 0.8491, 0.5979, 0.8502, 0.625, 0.8477, 0.625, 0.846, 0.5981, 0.846, 0.5981, 0.8477, 0.625, 0.8456, 0.625, 0.8432, 0.5984, 0.8432, 0.5984, 0.8456, 0.625, 0.8456, 0.625, 0.8432, 0.598, 0.8502, 0.625, 0.8491, 0.6521, 0.846, 0.6519, 0.8477, 0.625, 0.8477, 0.625, 0.846, 0.6519, 0.8432, 0.6516, 0.8456, 0.625, 0.8456, 0.625, 0.8432, 0.6516, 0.8432, 0.652, 0.8456, 0.625, 0.6314, 0.625, 0.6309, 0.6536, 0.6283, 0.6538, 0.629, 0.625, 0.629, 0.625, 0.6283, 0.6538, 0.6212, 0.6546, 0.6222, 0.625, 0.6222, 0.625, 0.6212, 0.6546, 0.618, 0.6546, 0.619, 0.625, 0.6309, 0.5964, 0.6314, 0.625, 0.629, 0.625, 0.6283, 0.5962, 0.6283, 0.5962, 0.629, 0.625, 0.6222, 0.625, 0.6212, 0.5954, 0.6212, 0.5954, 0.6222, 0.625, 0.619, 0.625, 0.618, 0.5954, 0.8657, 0.625, 0.8691, 0.5964, 0.8717, 0.5962, 0.8678, 0.625, 0.6226, 0.1256, 0.625, 0.154, 0.6211, 0.1545, 0.6188, 0.1251, 0.6188, 0.1251, 0.6211, 0.1545, 0.618, 0.1546, 0.6158, 0.125, 0.8691, 0.6536, 0.8657, 0.625, 0.8678, 0.625, 0.8717, 0.6538, 0.625, 0.09598, 0.6226, 0.1244, 0.6188, 0.1249, 0.6211, 0.09552, 0.6211, 0.09552, 0.6188, 0.1249, 0.6158, 0.125, 0.618, 0.09538, 0.723, 0.7182, 0.75, 0.7206, 0.75, 0.7206, 0.7234, 0.7182, 0.7234, 0.7182, 0.75, 0.7206, 0.75, 0.7227, 0.7231, 0.721, 0.7231, 0.721, 0.75, 0.7227, 0.75, 0.7252, 0.7229, 0.7241, 0.75, 0.7206, 0.777, 0.7182, 0.7766, 0.7182, 0.75, 0.7206, 0.75, 0.7206, 0.7766, 0.7182, 0.7769, 0.721, 0.75, 0.7227, 0.75, 0.7227, 0.7769, 0.721, 0.7771, 0.7241, 0.75, 0.7252, 0.8378, 0.7128, 0.8402, 0.6857, 0.8402, 0.6861, 0.8379, 0.7129, 0.8379, 0.7129, 0.8402, 0.6861, 0.8432, 0.6891, 0.8404, 0.7154, 0.8404, 0.7154, 0.8432, 0.6891, 0.8466, 0.6925, 0.8435, 0.7185, 0.8107, 0.7152, 0.8378, 0.7128, 0.8379, 0.7129, 0.8111, 0.7152, 0.8111, 0.7152, 0.8379, 0.7129, 0.8404, 0.7154, 0.8141, 0.7182, 0.8141, 0.7182, 0.8404, 0.7154, 0.8435, 0.7185, 0.8175, 0.7216, 0.6568, 0.598, 0.6544, 0.625, 0.6544, 0.625, 0.6568, 0.5984, 0.6568, 0.5984, 0.6544, 0.625, 0.6519, 0.625, 0.654, 0.5981, 0.654, 0.5981, 0.6519, 0.625, 0.6492, 0.625, 0.6509, 0.5979, 0.6544, 0.625, 0.6568, 0.652, 0.6568, 0.6516, 0.6544, 0.625, 0.6544, 0.625, 0.6568, 0.6516, 0.654, 0.6519, 0.6519, 0.625, 0.6519, 0.625, 0.654, 0.6519, 0.6509, 0.6521, 0.6492, 0.625, 0.6622, 0.7128, 0.6893, 0.7152, 0.6889, 0.7152, 0.6621, 0.7129, 0.6621, 0.7129, 0.6889, 0.7152, 0.6859, 0.7182, 0.6596, 0.7154, 0.6596, 0.7154, 0.6859, 0.7182, 0.6825, 0.7216, 0.6565, 0.7185, 0.6598, 0.6857, 0.6622, 0.7128, 0.6621, 0.7129, 0.6598, 0.6861, 0.6598, 0.6861, 0.6621, 0.7129, 0.6596, 0.7154, 0.6568, 0.6891, 0.6568, 0.6891, 0.6596, 0.7154, 0.6565, 0.7185, 0.6534, 0.6925, 0.8378, 0.5372, 0.8107, 0.5348, 0.8111, 0.5348, 0.8379, 0.5371, 0.8379, 0.5371, 0.8111, 0.5348, 0.8141, 0.5318, 0.8404, 0.5346, 0.8404, 0.5346, 0.8141, 0.5318, 0.8175, 0.5284, 0.8435, 0.5315, 0.8402, 0.5643, 0.8378, 0.5372, 0.8379, 0.5371, 0.8402, 0.5639, 0.8402, 0.5639, 0.8379, 0.5371, 0.8404, 0.5346, 0.8432, 0.5609, 0.8432, 0.5609, 0.8404, 0.5346, 0.8435, 0.5315, 0.8466, 0.5575, 0.6622, 0.5372, 0.6598, 0.5643, 0.6598, 0.5639, 0.6621, 0.5371, 0.6621, 0.5371, 0.6598, 0.5639, 0.6568, 0.5609, 0.6596, 0.5346, 0.6596, 0.5346, 0.6568, 0.5609, 0.6534, 0.5575, 0.6565, 0.5315, 0.6893, 0.5348, 0.6622, 0.5372, 0.6621, 0.5371, 0.6889, 0.5348, 0.6889, 0.5348, 0.6621, 0.5371, 0.6596, 0.5346, 0.6859, 0.5318, 0.6859, 0.5318, 0.6596, 0.5346, 0.6565, 0.5315, 0.6825, 0.5284, 0.6825, 0.5284, 0.7229, 0.5259, 0.7231, 0.529, 0.6859, 0.5318, 0.6859, 0.5318, 0.7231, 0.529, 0.7234, 0.5318, 0.6889, 0.5348, 0.6889, 0.5348, 0.7234, 0.5318, 0.723, 0.5318, 0.6893, 0.5348, 0.6598, 0.5643, 0.6568, 0.598, 0.6568, 0.5984, 0.6598, 0.5639, 0.6598, 0.5639, 0.6568, 0.5984, 0.654, 0.5981, 0.6568, 0.5609, 0.6568, 0.5609, 0.654, 0.5981, 0.6509, 0.5979, 0.6534, 0.5575, 0.618, 0.5954, 0.618, 0.5298, 0.6212, 0.5298, 0.6212, 0.5954, 0.6212, 0.5954, 0.6212, 0.5298, 0.6286, 0.5327, 0.6283, 0.5962, 0.6283, 0.5962, 0.6286, 0.5327, 0.6315, 0.5356, 0.6309, 0.5964, 0.618, 0.4702, 0.618, 0.4046, 0.6212, 0.4046, 0.6212, 0.4702, 0.6212, 0.4702, 0.6212, 0.4046, 0.625, 0.4054, 0.625, 0.4692, 0.6577, 0.5036, 0.7212, 0.5033, 0.7214, 0.5059, 0.6606, 0.5065, 0.6534, 0.6925, 0.6509, 0.6521, 0.654, 0.6519, 0.6568, 0.6891, 0.6568, 0.6891, 0.654, 0.6519, 0.6568, 0.6516, 0.6598, 0.6861, 0.6598, 0.6861, 0.6568, 0.6516, 0.6568, 0.652, 0.6598, 0.6857, 0.6893, 0.7152, 0.723, 0.7182, 0.7234, 0.7182, 0.6889, 0.7152, 0.6889, 0.7152, 0.7234, 0.7182, 0.7231, 0.721, 0.6859, 0.7182, 0.6859, 0.7182, 0.7231, 0.721, 0.7229, 0.7241, 0.6825, 0.7216, 0.618, 0.8454, 0.618, 0.7798, 0.6212, 0.7798, 0.6212, 0.8454, 0.6212, 0.8454, 0.6212, 0.7798, 0.625, 0.7808, 0.625, 0.8446, 0.7212, 0.7467, 0.6577, 0.7464, 0.6606, 0.7435, 0.7214, 0.7441, 0.618, 0.7202, 0.618, 0.6546, 0.6212, 0.6546, 0.6212, 0.7202, 0.6212, 0.7202, 0.6212, 0.6546, 0.6283, 0.6538, 0.6286, 0.7173, 0.6286, 0.7173, 0.6283, 0.6538, 0.6309, 0.6536, 0.6315, 0.7144, 0.8466, 0.5575, 0.8491, 0.5979, 0.846, 0.5981, 0.8432, 0.5609, 0.8432, 0.5609, 0.846, 0.5981, 0.8432, 0.5984, 0.8402, 0.5639, 0.8402, 0.5639, 0.8432, 0.5984, 0.8432, 0.598, 0.8402, 0.5643, 0.8107, 0.5348, 0.777, 0.5318, 0.7766, 0.5318, 0.8111, 0.5348, 0.8111, 0.5348, 0.7766, 0.5318, 0.7769, 0.529, 0.8141, 0.5318, 0.8141, 0.5318, 0.7769, 0.529, 0.7771, 0.5259, 0.8175, 0.5284, 0.618, 0.3454, 0.618, 0.2798, 0.6212, 0.2798, 0.6212, 0.3454, 0.6212, 0.3454, 0.6212, 0.2798, 0.625, 0.2808, 0.625, 0.3446, 0.7788, 0.5033, 0.8423, 0.5036, 0.8394, 0.5065, 0.7786, 0.5059, 0.618, 0.2202, 0.618, 0.1546, 0.6212, 0.1546, 0.6212, 0.2202, 0.6212, 0.2202, 0.6212, 0.1546, 0.625, 0.1554, 0.625, 0.2192, 0.8714, 0.5327, 0.8717, 0.5962, 0.8691, 0.5964, 0.8685, 0.5356, 0.8175, 0.7216, 0.7771, 0.7241, 0.7769, 0.721, 0.8141, 0.7182, 0.8141, 0.7182, 0.7769, 0.721, 0.7766, 0.7182, 0.8111, 0.7152, 0.8111, 0.7152, 0.7766, 0.7182, 0.777, 0.7182, 0.8107, 0.7152, 0.8402, 0.6857, 0.8432, 0.652, 0.8432, 0.6516, 0.8402, 0.6861, 0.8402, 0.6861, 0.8432, 0.6516, 0.846, 0.6519, 0.8432, 0.6891, 0.8432, 0.6891, 0.846, 0.6519, 0.8491, 0.6521, 0.8466, 0.6925, 0.618, 0.09538, 0.618, 0.02975, 0.6212, 0.02983, 0.6212, 0.09536, 0.6212, 0.09536, 0.6212, 0.02983, 0.625, 0.03079, 0.625, 0.0946, 0.8717, 0.6538, 0.8714, 0.7173, 0.8685, 0.7144, 0.8691, 0.6536, 0.618, 0.9702, 0.618, 0.9046, 0.6212, 0.9046, 0.6212, 0.9702, 0.6212, 0.9702, 0.6212, 0.9046, 0.625, 0.9054, 0.625, 0.9692, 0.8423, 0.7464, 0.7788, 0.7467, 0.7786, 0.7441, 0.8394, 0.7435, 0.6622, 0.5372, 0.6622, 0.5372, 0.6893, 0.5348, 0.6907, 0.5347, 0.3862, 0.3346, 0.3857, 0.375, 0.3794, 0.3747, 0.3796, 0.3371, 0.2124, 0.5012, 0.25, 0.5072, 0.25, 0.5169, 0.2266, 0.5131, 0.2266, 0.5131, 0.25, 0.5169, 0.25, 0.5324, 0.248, 0.532, 0.3857, 0.375, 0.3862, 0.4154, 0.3796, 0.4129, 0.3794, 0.3753, 0.25, 0.5072, 0.25, 0.5115, 0.25, 0.5195, 0.25, 0.5169, 0.25, 0.5169, 0.25, 0.5195, 0.25, 0.5325, 0.25, 0.5324, 0.3862, 0.8346, 0.3857, 0.875, 0.3794, 0.8747, 0.3796, 0.8371, 0.2823, 0.7334, 0.25, 0.7428, 0.25, 0.7331, 0.2702, 0.7273, 0.2702, 0.7273, 0.25, 0.7331, 0.25, 0.7176, 0.2517, 0.7172, 0.3857, 0.875, 0.3862, 0.9154, 0.3796, 0.9129, 0.3794, 0.8753, 0.25, 0.7428, 0.2124, 0.7488, 0.2266, 0.7369, 0.25, 0.7331, 0.25, 0.7331, 0.2266, 0.7369, 0.248, 0.718, 0.25, 0.7176, 0.3862, 0.08459, 0.3857, 0.125, 0.3794, 0.1247, 0.3796, 0.08711, 0.1262, 0.6626, 0.1322, 0.625, 0.1419, 0.625, 0.1381, 0.6484, 0.1381, 0.6484, 0.1419, 0.625, 0.1574, 0.625, 0.157, 0.627, 0.3857, 0.125, 0.3862, 0.1654, 0.3796, 0.1629, 0.3794, 0.1253, 0.1322, 0.625, 0.1365, 0.625, 0.1445, 0.625, 0.1419, 0.625, 0.1419, 0.625, 0.1445, 0.625, 0.1575, 0.625, 0.1574, 0.625, 0.3862, 0.5846, 0.3857, 0.625, 0.3794, 0.6247, 0.3796, 0.5871, 0.3747, 0.5869, 0.3729, 0.6216, 0.3613, 0.6228, 0.3625, 0.6012, 0.3625, 0.6012, 0.3613, 0.6228, 0.3428, 0.6249, 0.343, 0.623, 0.3857, 0.625, 0.3862, 0.6654, 0.3796, 0.6629, 0.3794, 0.6253, 0.3729, 0.6216, 0.3686, 0.6445, 0.3587, 0.6372, 0.3613, 0.6228, 0.3613, 0.6228, 0.3587, 0.6372, 0.3427, 0.6261, 0.3428, 0.6249, 0.3307, 0.5443, 0.3168, 0.5375, 0.3264, 0.5155, 0.3501, 0.5249, 0.3501, 0.5249, 0.3264, 0.5155, 0.3334, 0.5013, 0.364, 0.511, 0.3792, 0.4996, 0.3795, 0.459, 0.3862, 0.459, 0.3856, 0.5, 0.3375, 0.5582, 0.3307, 0.5443, 0.3501, 0.5249, 0.3595, 0.5486, 0.3595, 0.5486, 0.3501, 0.5249, 0.364, 0.511, 0.3737, 0.5416, 0.3795, 0.541, 0.3792, 0.5004, 0.3856, 0.5, 0.3862, 0.541, 0.1693, 0.7057, 0.1832, 0.7125, 0.1736, 0.7345, 0.1499, 0.7251, 0.1499, 0.7251, 0.1736, 0.7345, 0.1666, 0.7487, 0.136, 0.739, 0.3792, 0.9996, 0.3795, 0.959, 0.3862, 0.959, 0.3856, 1.0, 0.1625, 0.6918, 0.1693, 0.7057, 0.1499, 0.7251, 0.1405, 0.7014, 0.1405, 0.7014, 0.1499, 0.7251, 0.136, 0.739, 0.1263, 0.7084, 0.3795, 0.04096, 0.3792, 0.0003534, 0.3856, 0.0, 0.3862, 0.04103, 0.3307, 0.7057, 0.3375, 0.6918, 0.3595, 0.7014, 0.3501, 0.7251, 0.3501, 0.7251, 0.3595, 0.7014, 0.3737, 0.7084, 0.364, 0.739, 0.3792, 0.7496, 0.3795, 0.709, 0.3862, 0.709, 0.3856, 0.75, 0.3168, 0.7125, 0.3307, 0.7057, 0.3501, 0.7251, 0.3264, 0.7345, 0.3264, 0.7345, 0.3501, 0.7251, 0.364, 0.739, 0.3334, 0.7487, 0.3795, 0.791, 0.3792, 0.7504, 0.3856, 0.75, 0.3862, 0.791, 0.1693, 0.5443, 0.1625, 0.5582, 0.1405, 0.5486, 0.1499, 0.5249, 0.1499, 0.5249, 0.1405, 0.5486, 0.1263, 0.5416, 0.136, 0.511, 0.3792, 0.2496, 0.3795, 0.209, 0.3862, 0.209, 0.3856, 0.25, 0.1832, 0.5375, 0.1693, 0.5443, 0.1499, 0.5249, 0.1736, 0.5155, 0.1736, 0.5155, 0.1499, 0.5249, 0.136, 0.511, 0.1666, 0.5013, 0.3795, 0.291, 0.3792, 0.2504, 0.3856, 0.25, 0.3862, 0.291, 0.3862, 0.4154, 0.3862, 0.459, 0.3794, 0.458, 0.3794, 0.4143, 0.2949, 0.5, 0.3295, 0.5, 0.3264, 0.5155, 0.2738, 0.5128, 0.2738, 0.5128, 0.3264, 0.5155, 0.3168, 0.5375, 0.252, 0.532, 0.3862, 0.541, 0.3862, 0.5846, 0.3794, 0.5857, 0.3794, 0.542, 0.3794, 0.542, 0.3794, 0.5857, 0.3622, 0.6012, 0.3595, 0.5486, 0.3595, 0.5486, 0.3622, 0.6012, 0.343, 0.623, 0.3375, 0.5582, 0.252, 0.718, 0.3168, 0.7125, 0.3264, 0.7345, 0.2738, 0.7372, 0.2738, 0.7372, 0.3264, 0.7345, 0.3295, 0.75, 0.2949, 0.75, 0.3794, 0.8357, 0.3794, 0.792, 0.3862, 0.791, 0.3862, 0.8346, 0.3862, 0.6654, 0.3862, 0.709, 0.3794, 0.708, 0.3794, 0.6643, 0.3794, 0.6643, 0.3794, 0.708, 0.3595, 0.7014, 0.3622, 0.6488, 0.3622, 0.6488, 0.3595, 0.7014, 0.3375, 0.6918, 0.343, 0.627, 0.3862, 0.1654, 0.3862, 0.209, 0.3794, 0.208, 0.3794, 0.1643, 0.125, 0.5801, 0.125, 0.5455, 0.1405, 0.5486, 0.1378, 0.6012, 0.1378, 0.6012, 0.1405, 0.5486, 0.1625, 0.5582, 0.157, 0.623, 0.3862, 0.291, 0.3862, 0.3346, 0.3794, 0.3357, 0.3794, 0.292, 0.1705, 0.5, 0.2051, 0.5, 0.2262, 0.5128, 0.1736, 0.5155, 0.1736, 0.5155, 0.2262, 0.5128, 0.248, 0.532, 0.1832, 0.5375, 0.3862, 0.04103, 0.3862, 0.08459, 0.3794, 0.08567, 0.3794, 0.04198, 0.125, 0.7045, 0.125, 0.6699, 0.1378, 0.6488, 0.1405, 0.7014, 0.1405, 0.7014, 0.1378, 0.6488, 0.157, 0.627, 0.1625, 0.6918, 0.3862, 0.9154, 0.3862, 0.959, 0.3794, 0.958, 0.3794, 0.9143, 0.2051, 0.75, 0.1705, 0.75, 0.1736, 0.7345, 0.2262, 0.7372, 0.2262, 0.7372, 0.1736, 0.7345, 0.1832, 0.7125, 0.248, 0.718, 0.25, 0.5335, 0.252, 0.532, 0.3168, 0.5375, 0.3307, 0.5443, 0.3375, 0.5582, 0.343, 0.623, 0.3415, 0.625, 0.25, 0.625])
me_cube.materials.append(mat_material)
me_cube.use_remesh_preserve_volume = False
me_cube.use_remesh_preserve_attributes = False
me_cube.use_mirror_vertex_groups = False
me_cube.update()

# ---- objects
ob_cube = bpy.data.objects.new('Cube', me_cube)

# ---- transforms, parenting, visibility, modifiers, constraints
ob_cube.location = (0.0, 0.0, 0.0)
ob_cube.lock_rotations_4d = False
ob_cube.empty_display_type = 'ARROWS'
ob_cube.lineart.crease_threshold = 0.0

# ---- collection membership
col_collection.objects.link(ob_cube)

# ---- scene / render settings (as saved in the file)
scene.frame_start = 1; scene.frame_end = 250; scene.frame_set(1)
scene.render.engine = 'BLENDER_EEVEE_NEXT'
scene.cycles.use_denoising = False
scene.cycles.samples = 128
scene.cycles.sampling_pattern = 'TABULATED_SOBOL'
scene.cycles.use_adaptive_sampling = False
scene.cycles.use_light_tree = False
scene.view_settings.view_transform = 'Filmic'
bpy.context.view_layer.update()

# ---- added for rendering (the .blend has no active camera and no usable light): camera, sun
cam_auto = bpy.data.cameras.new('AutoCamera')
cam_auto.lens = 50.0
cam_auto.sensor_width = 36.0
cam_auto.clip_end = 1000.0
ob_auto_camera = bpy.data.objects.new('AutoCamera', cam_auto)
scene.collection.objects.link(ob_auto_camera)
ob_auto_camera.location = (2.86611, -3.43933, 3.05827)
ob_auto_camera.rotation_euler = (1.09748, -7.21219e-08, 0.694738)
scene.camera = ob_auto_camera
light_auto_sun = bpy.data.lights.new('AutoSun', 'SUN')
light_auto_sun.energy = 3.0
light_auto_sun.angle = 0.0523599
ob_auto_sun = bpy.data.objects.new('AutoSun', light_auto_sun)
scene.collection.objects.link(ob_auto_sun)
ob_auto_sun.rotation_euler = (0.872665, 0.174533, 0.523599)
bpy.context.view_layer.update()
